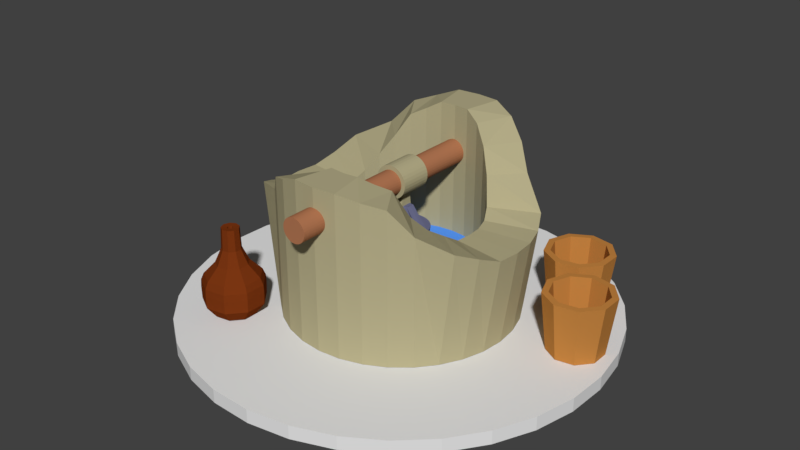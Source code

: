 # Source: well.blend  (saved by Blender 2.78.0; exported with 4.5.12 LTS)
import bpy
from mathutils import Matrix  # noqa: F401  (used for matrix-valued properties, if any)

bpy.ops.wm.read_factory_settings(use_empty=True)
scene = bpy.context.scene
scene.name = 'Scene'

# ---- collections
col_collection_1 = bpy.data.collections.new('Collection 1'); scene.collection.children.link(col_collection_1)

# ---- materials (node trees are filled in below, after node groups)
mat_material = bpy.data.materials.new('Material')
mat_material.alpha_threshold = 0.0
mat_material.use_transparent_shadow = False
mat_material.diffuse_color = (0.4575, 0.4145, 0.2458, 1.0)
mat_material.roughness = 0.5
mat_material_001 = bpy.data.materials.new('Material.001')
mat_material_001.alpha_threshold = 0.0
mat_material_001.use_transparent_shadow = False
mat_material_001.diffuse_color = (0.4385, 0.1789, 0.08582, 1.0)
mat_material_001.roughness = 0.5
mat_material_002 = bpy.data.materials.new('Material.002')
mat_material_002.alpha_threshold = 0.0
mat_material_002.use_transparent_shadow = False
mat_material_002.diffuse_color = (0.1017, 0.3236, 1.0, 1.0)
mat_material_002.roughness = 0.5
mat_material_003 = bpy.data.materials.new('Material.003')
mat_material_003.alpha_threshold = 0.0
mat_material_003.use_transparent_shadow = False
mat_material_003.diffuse_color = (0.1514, 0.1577, 0.2738, 1.0)
mat_material_003.roughness = 0.5
mat_material_004 = bpy.data.materials.new('Material.004')
mat_material_004.alpha_threshold = 0.0
mat_material_004.use_transparent_shadow = False
mat_material_004.roughness = 0.5
mat_houseclay = bpy.data.materials.new('houseclay')
mat_houseclay.alpha_threshold = 0.0
mat_houseclay.use_transparent_shadow = False
mat_houseclay.diffuse_color = (0.552, 0.2307, 0.05286, 1.0)
mat_houseclay.roughness = 0.5
mat_housewood = bpy.data.materials.new('housewood')
mat_housewood.alpha_threshold = 0.0
mat_housewood.use_transparent_shadow = False
mat_housewood.diffuse_color = (0.1845, 0.03434, 0.006049, 1.0)
mat_housewood.roughness = 0.5

# ---- material node trees

# ---- world
world_world = bpy.data.worlds.new('World'); scene.world = world_world
world_world.color = (0.05088, 0.05088, 0.05088)
world_world.use_sun_shadow = False
world_world.sun_shadow_jitter_overblur = 0.0
world_world.cycles.sampling_method = 'MANUAL'

# ---- meshes
me_cube_002 = bpy.data.meshes.new('Cube.002')
me_cube_002.from_pydata([(0.08166, 0.1987, 0.3378), (0.08166, 0.1987, 0.03133), (0.04204, 0.2108, 0.3536), (0.04204, 0.2108, 0.03133), (0.000819, 0.215, 0.3536), (0.000819, 0.215, 0.03133), (0.02838, 0.1432, 0.3536), (0.05506, 0.135, 0.3378), (0.1181, 0.1791, 0.03133), (0.1181, 0.1791, 0.3066), (0.1501, 0.1527, 0.03133), (0.1501, 0.1527, 0.2662), (0.1763, 0.1206, 0.03133), (0.2015, 0.1205, 0.2202), (0.1957, 0.08399, 0.03133), (0.2209, 0.08392, 0.2084), (0.2076, 0.04431, 0.03133), (0.2329, 0.04424, 0.2068), (0.2116, 0.003064, 0.03133), (0.2368, 0.002993, 0.2074), (0.2074, -0.03816, 0.03133), (0.2326, -0.03823, 0.2074), (0.1953, -0.07777, 0.03133), (0.2205, -0.07784, 0.2236), (0.1756, -0.1143, 0.03133), (0.2009, -0.1143, 0.2392), (0.1493, -0.1462, 0.03133), (0.1493, -0.1462, 0.2646), (0.1172, -0.1724, 0.03133), (0.1172, -0.1724, 0.3092), (0.08056, -0.1918, 0.03133), (0.08056, -0.1918, 0.3175), (0.04087, -0.2037, 0.03133), (0.04087, -0.2037, 0.3249), (-0.0003716, -0.2077, 0.03133), (-0.0003716, -0.2077, 0.3249), (-0.04159, -0.2035, 0.03133), (-0.04159, -0.2035, 0.3249), (-0.08121, -0.1914, 0.03133), (-0.08121, -0.1914, 0.3091), (-0.1177, -0.1717, 0.03133), (-0.1177, -0.1717, 0.2957), (-0.1496, -0.1454, 0.03133), (-0.1496, -0.1454, 0.2553), (-0.1758, -0.1133, 0.03133), (-0.2099, -0.1132, 0.2392), (-0.1953, -0.07667, 0.03133), (-0.2293, -0.07658, 0.2236), (-0.2072, -0.03699, 0.03133), (-0.2412, -0.03689, 0.2074), (-0.2111, 0.004254, 0.03133), (-0.2451, 0.00435, 0.2074), (-0.207, 0.04548, 0.03133), (-0.241, 0.04557, 0.2074), (-0.1948, 0.08509, 0.03133), (-0.2288, 0.08519, 0.2236), (-0.1752, 0.1216, 0.03133), (-0.2092, 0.1217, 0.2507), (-0.1488, 0.1535, 0.03133), (-0.1488, 0.1535, 0.284), (-0.1167, 0.1797, 0.03133), (-0.1167, 0.1797, 0.3244), (-0.08011, 0.1992, 0.03133), (-0.08011, 0.1992, 0.3378), (-0.04043, 0.2111, 0.03133), (-0.04043, 0.2111, 0.3536), (0.0006246, 0.146, 0.3536), (0.07963, 0.1218, 0.3066), (0.1011, 0.104, 0.2662), (0.1188, 0.0824, 0.2202), (0.1319, 0.05775, 0.2084), (0.1399, 0.03103, 0.2068), (0.1425, 0.003258, 0.2074), (0.1397, -0.0245, 0.2074), (0.1316, -0.05118, 0.2236), (0.1183, -0.07575, 0.2392), (0.1006, -0.09726, 0.2646), (0.07896, -0.1149, 0.3092), (0.05432, -0.128, 0.3175), (0.0276, -0.136, 0.3249), (-0.0001772, -0.1387, 0.3249), (-0.02794, -0.1359, 0.3249), (-0.05461, -0.1277, 0.3091), (-0.07918, -0.1145, 0.2957), (-0.1007, -0.0967, 0.2553), (-0.1183, -0.07508, 0.2392), (-0.1314, -0.05044, 0.2236), (-0.1394, -0.02371, 0.2074), (-0.1421, 0.00406, 0.2074), (-0.1393, 0.03182, 0.2074), (-0.1311, 0.0585, 0.2236), (-0.1179, 0.08306, 0.2507), (-0.1001, 0.1046, 0.284), (-0.07851, 0.1222, 0.3244), (-0.05387, 0.1353, 0.3378), (-0.02715, 0.1433, 0.3536), (-0.05387, 0.1353, 0.1111), (-0.07851, 0.1222, 0.1111), (0.0006246, 0.146, 0.1111), (-0.02715, 0.1433, 0.1111), (-0.1001, 0.1046, 0.1111), (-0.1179, 0.08306, 0.1111), (-0.1311, 0.0585, 0.1111), (-0.1393, 0.03182, 0.1111), (-0.1421, 0.00406, 0.1111), (-0.1394, -0.02371, 0.1111), (-0.1314, -0.05044, 0.1111), (-0.1183, -0.07508, 0.1111), (-0.1007, -0.0967, 0.1111), (-0.07918, -0.1145, 0.1111), (-0.05461, -0.1277, 0.1111), (-0.02794, -0.1359, 0.1111), (-0.0001772, -0.1387, 0.1111), (0.0276, -0.136, 0.1111), (0.05432, -0.128, 0.1111), (0.07896, -0.1149, 0.1111), (0.1006, -0.09726, 0.1111), (0.1183, -0.07575, 0.1111), (0.1316, -0.05118, 0.1111), (0.1397, -0.0245, 0.1111), (0.1425, 0.003258, 0.1111), (0.1399, 0.03103, 0.1111), (0.1319, 0.05775, 0.1111), (0.1188, 0.0824, 0.1111), (0.1011, 0.104, 0.1111), (0.07963, 0.1218, 0.1111), (0.05506, 0.135, 0.1111), (0.02838, 0.1432, 0.1111), (-0.0004935, -0.251, 0.2465), (0.0009409, 0.2583, 0.2465), (0.003799, -0.251, 0.2469), (0.005233, 0.2583, 0.2469), (0.007927, -0.251, 0.2482), (0.009361, 0.2583, 0.2482), (0.01173, -0.251, 0.2502), (0.01316, 0.2583, 0.2502), (0.01506, -0.251, 0.253), (0.0165, 0.2583, 0.253), (0.0178, -0.251, 0.2563), (0.01924, 0.2582, 0.2563), (0.01983, -0.251, 0.2601), (0.02127, 0.2582, 0.2601), (0.02109, -0.251, 0.2642), (0.02252, 0.2582, 0.2642), (0.02151, -0.251, 0.2685), (0.02294, 0.2582, 0.2685), (0.02109, -0.251, 0.2728), (0.02252, 0.2582, 0.2728), (0.01983, -0.251, 0.2769), (0.02127, 0.2582, 0.2769), (0.0178, -0.251, 0.2807), (0.01924, 0.2582, 0.2807), (0.01506, -0.251, 0.2841), (0.0165, 0.2583, 0.2841), (0.01173, -0.251, 0.2868), (0.01316, 0.2583, 0.2868), (0.007927, -0.251, 0.2888), (0.009361, 0.2583, 0.2888), (0.003799, -0.251, 0.2901), (0.005233, 0.2583, 0.2901), (-0.0004935, -0.251, 0.2905), (0.0009409, 0.2583, 0.2905), (-0.004786, -0.251, 0.2901), (-0.003352, 0.2583, 0.2901), (-0.008914, -0.251, 0.2888), (-0.007479, 0.2583, 0.2888), (-0.01272, -0.2509, 0.2868), (-0.01128, 0.2583, 0.2868), (-0.01605, -0.2509, 0.2841), (-0.01462, 0.2583, 0.2841), (-0.01879, -0.2509, 0.2807), (-0.01735, 0.2583, 0.2807), (-0.02082, -0.2509, 0.2769), (-0.01939, 0.2584, 0.2769), (-0.02207, -0.2509, 0.2728), (-0.02064, 0.2584, 0.2728), (-0.0225, -0.2509, 0.2685), (-0.02106, 0.2584, 0.2685), (-0.02207, -0.2509, 0.2642), (-0.02064, 0.2584, 0.2642), (-0.02082, -0.2509, 0.2601), (-0.01939, 0.2584, 0.2601), (-0.01879, -0.2509, 0.2563), (-0.01735, 0.2583, 0.2563), (-0.01605, -0.2509, 0.253), (-0.01462, 0.2583, 0.253), (-0.01272, -0.2509, 0.2502), (-0.01128, 0.2583, 0.2502), (-0.008913, -0.251, 0.2482), (-0.007479, 0.2583, 0.2482), (-0.004786, -0.251, 0.2469), (-0.003352, 0.2583, 0.2469), (0.0003933, 0.03785, 0.1781), (0.006882, 0.03719, 0.1781), (0.0004028, 0.04123, 0.1048), (0.0004353, 0.05275, 0.1781), (0.00755, 0.0405, 0.1048), (0.009831, 0.0518, 0.1781), (0.01442, 0.0384, 0.1048), (0.01886, 0.04904, 0.1781), (0.02075, 0.03499, 0.1048), (0.02718, 0.04456, 0.1781), (0.02629, 0.03042, 0.1048), (0.03446, 0.03855, 0.1781), (0.03083, 0.02485, 0.1048), (0.04043, 0.03123, 0.1781), (0.0342, 0.01851, 0.1048), (0.04486, 0.02289, 0.1781), (0.03626, 0.01163, 0.1048), (0.04757, 0.01385, 0.1781), (0.03695, 0.004477, 0.1048), (0.04847, 0.004445, 0.1781), (0.03622, -0.00267, 0.1048), (0.04752, -0.004951, 0.1781), (0.03412, -0.009539, 0.1048), (0.04475, -0.01398, 0.1781), (0.03071, -0.01587, 0.1048), (0.04028, -0.0223, 0.1781), (0.02614, -0.02141, 0.1048), (0.03427, -0.02958, 0.1781), (0.02057, -0.02595, 0.1048), (0.02695, -0.03555, 0.1781), (0.01423, -0.02932, 0.1048), (0.01861, -0.03998, 0.1781), (0.007348, -0.03138, 0.1048), (0.009565, -0.04269, 0.1781), (0.0001964, -0.03207, 0.1048), (0.0001639, -0.04359, 0.1781), (-0.006951, -0.03134, 0.1048), (-0.009232, -0.04264, 0.1781), (-0.01382, -0.02924, 0.1048), (-0.01826, -0.03987, 0.1781), (-0.02015, -0.02583, 0.1048), (-0.02658, -0.0354, 0.1781), (-0.02569, -0.02126, 0.1048), (-0.03386, -0.02939, 0.1781), (-0.03023, -0.01569, 0.1048), (-0.03983, -0.02207, 0.1781), (-0.0336, -0.009348, 0.1048), (-0.04426, -0.01373, 0.1781), (-0.03566, -0.002468, 0.1048), (-0.04697, -0.004684, 0.1781), (-0.03635, 0.004684, 0.1048), (-0.04787, 0.004716, 0.1781), (-0.03562, 0.01183, 0.1048), (-0.04692, 0.01411, 0.1781), (-0.03352, 0.0187, 0.1048), (-0.04415, 0.02314, 0.1781), (-0.03011, 0.02503, 0.1048), (-0.03968, 0.03146, 0.1781), (-0.02554, 0.03057, 0.1048), (-0.03367, 0.03874, 0.1781), (-0.01997, 0.03511, 0.1048), (-0.02635, 0.04471, 0.1781), (-0.01363, 0.03848, 0.1048), (-0.01801, 0.04914, 0.1781), (-0.006749, 0.04054, 0.1048), (-0.008965, 0.05185, 0.1781), (0.01312, 0.03528, 0.1781), (0.01886, 0.03219, 0.1781), (0.02389, 0.02804, 0.1781), (0.02801, 0.02299, 0.1781), (0.03107, 0.01723, 0.1781), (0.03295, 0.01098, 0.1781), (0.03357, 0.004487, 0.1781), (0.03291, -0.002001, 0.1781), (0.031, -0.008237, 0.1781), (0.02791, -0.01398, 0.1781), (0.02376, -0.01901, 0.1781), (0.0187, -0.02313, 0.1781), (0.01294, -0.02619, 0.1781), (0.006698, -0.02807, 0.1781), (0.0002059, -0.02869, 0.1781), (-0.006283, -0.02803, 0.1781), (-0.01252, -0.02612, 0.1781), (-0.01826, -0.02303, 0.1781), (-0.02329, -0.01888, 0.1781), (-0.02741, -0.01382, 0.1781), (-0.03047, -0.008064, 0.1781), (-0.03235, -0.001818, 0.1781), (-0.03297, 0.004674, 0.1781), (-0.03231, 0.01116, 0.1781), (-0.0304, 0.0174, 0.1781), (-0.02731, 0.02314, 0.1781), (-0.02316, 0.02817, 0.1781), (-0.01811, 0.03229, 0.1781), (-0.01234, 0.03535, 0.1781), (-0.006099, 0.03723, 0.1781), (0.0003933, 0.03785, 0.1356), (-0.006099, 0.03723, 0.1356), (-0.01234, 0.03535, 0.1356), (-0.01811, 0.03229, 0.1356), (-0.02316, 0.02817, 0.1356), (-0.02731, 0.02314, 0.1356), (-0.0304, 0.0174, 0.1356), (-0.03231, 0.01116, 0.1356), (-0.03297, 0.004674, 0.1356), (-0.03235, -0.001818, 0.1356), (-0.03047, -0.008064, 0.1356), (-0.02741, -0.01382, 0.1356), (-0.02329, -0.01888, 0.1356), (-0.01826, -0.02303, 0.1356), (-0.01252, -0.02612, 0.1356), (-0.006283, -0.02803, 0.1356), (0.0002059, -0.02869, 0.1356), (0.006698, -0.02807, 0.1356), (0.01294, -0.02619, 0.1356), (0.0187, -0.02313, 0.1356), (0.02376, -0.01901, 0.1356), (0.02791, -0.01398, 0.1356), (0.031, -0.008237, 0.1356), (0.03291, -0.002001, 0.1356), (0.03357, 0.004487, 0.1356), (0.03295, 0.01098, 0.1356), (0.03107, 0.01723, 0.1356), (0.02801, 0.02299, 0.1356), (0.02389, 0.02804, 0.1356), (0.01886, 0.03219, 0.1356), (0.01312, 0.03528, 0.1356), (0.006882, 0.03719, 0.1356), (0.0002757, -0.02453, 0.2395), (0.0004418, 0.03445, 0.2395), (0.006029, -0.02455, 0.2401), (0.006195, 0.03443, 0.2401), (0.01156, -0.02456, 0.2417), (0.01173, 0.03441, 0.2417), (0.01666, -0.02458, 0.2445), (0.01683, 0.0344, 0.2445), (0.02113, -0.02459, 0.2481), (0.02129, 0.03439, 0.2481), (0.0248, -0.0246, 0.2526), (0.02496, 0.03438, 0.2526), (0.02752, -0.02461, 0.2577), (0.02769, 0.03437, 0.2577), (0.0292, -0.02461, 0.2632), (0.02936, 0.03436, 0.2632), (0.02976, -0.02462, 0.269), (0.02993, 0.03436, 0.269), (0.0292, -0.02461, 0.2747), (0.02936, 0.03436, 0.2747), (0.02752, -0.02461, 0.2803), (0.02769, 0.03437, 0.2803), (0.0248, -0.0246, 0.2854), (0.02496, 0.03438, 0.2854), (0.02113, -0.02459, 0.2898), (0.02129, 0.03439, 0.2898), (0.01666, -0.02458, 0.2935), (0.01683, 0.0344, 0.2935), (0.01156, -0.02456, 0.2962), (0.01173, 0.03441, 0.2962), (0.006029, -0.02455, 0.2979), (0.006195, 0.03443, 0.2979), (0.0002757, -0.02453, 0.2985), (0.0004418, 0.03445, 0.2985), (-0.005477, -0.02452, 0.2979), (-0.005311, 0.03446, 0.2979), (-0.01101, -0.0245, 0.2962), (-0.01084, 0.03448, 0.2962), (-0.01611, -0.02449, 0.2935), (-0.01594, 0.03449, 0.2935), (-0.02058, -0.02447, 0.2898), (-0.02041, 0.0345, 0.2898), (-0.02424, -0.02446, 0.2854), (-0.02408, 0.03451, 0.2854), (-0.02697, -0.02446, 0.2803), (-0.0268, 0.03452, 0.2803), (-0.02865, -0.02445, 0.2747), (-0.02848, 0.03453, 0.2747), (-0.02921, -0.02445, 0.269), (-0.02905, 0.03453, 0.269), (-0.02865, -0.02445, 0.2632), (-0.02848, 0.03453, 0.2632), (-0.02697, -0.02446, 0.2577), (-0.0268, 0.03452, 0.2577), (-0.02424, -0.02446, 0.2526), (-0.02408, 0.03451, 0.2526), (-0.02058, -0.02447, 0.2481), (-0.02041, 0.0345, 0.2481), (-0.01611, -0.02449, 0.2445), (-0.01594, 0.03449, 0.2445), (-0.01101, -0.0245, 0.2417), (-0.01084, 0.03448, 0.2417), (-0.005477, -0.02452, 0.2401), (-0.005311, 0.03446, 0.2401), (0.003152, -0.02454, 0.2398), (0.003318, 0.03444, 0.2398), (0.0003588, 0.004956, 0.2395), (0.006112, 0.00494, 0.2401), (0.008795, -0.02456, 0.2409), (0.008961, 0.03442, 0.2409), (0.01164, 0.004924, 0.2417), (0.01411, -0.02457, 0.2431), (0.01428, 0.03441, 0.2431), (0.01674, 0.00491, 0.2445), (0.01889, -0.02459, 0.2463), (0.01906, 0.03439, 0.2463), (0.02121, 0.004898, 0.2481), (0.02296, -0.0246, 0.2504), (0.02313, 0.03438, 0.2504), (0.02488, 0.004887, 0.2526), (0.02616, -0.02461, 0.2551), (0.02632, 0.03437, 0.2551), (0.0276, 0.00488, 0.2577), (0.02836, -0.02461, 0.2605), (0.02853, 0.03437, 0.2605), (0.02928, 0.004875, 0.2632), (0.02948, -0.02462, 0.2661), (0.02965, 0.03436, 0.2661), (0.02985, 0.004873, 0.269), (0.02948, -0.02462, 0.2719), (0.02965, 0.03436, 0.2719), (0.02928, 0.004875, 0.2747), (0.02836, -0.02461, 0.2775), (0.02853, 0.03437, 0.2775), (0.0276, 0.00488, 0.2803), (0.02616, -0.02461, 0.2828), (0.02632, 0.03437, 0.2828), (0.02488, 0.004887, 0.2854), (0.02296, -0.0246, 0.2876), (0.02313, 0.03438, 0.2876), (0.02121, 0.004898, 0.2898), (0.01889, -0.02459, 0.2917), (0.01906, 0.03439, 0.2917), (0.01674, 0.00491, 0.2935), (0.01411, -0.02457, 0.2949), (0.01428, 0.03441, 0.2949), (0.01164, 0.004924, 0.2962), (0.008795, -0.02456, 0.2971), (0.008961, 0.03442, 0.2971), (0.006112, 0.00494, 0.2979), (0.003152, -0.02454, 0.2982), (0.003318, 0.03444, 0.2982), (0.0003587, 0.004956, 0.2985), (-0.002601, -0.02452, 0.2982), (-0.002435, 0.03445, 0.2982), (-0.005394, 0.004972, 0.2979), (-0.008243, -0.02451, 0.2971), (-0.008077, 0.03447, 0.2971), (-0.01093, 0.004988, 0.2962), (-0.01356, -0.02449, 0.2949), (-0.01339, 0.03448, 0.2949), (-0.01602, 0.005002, 0.2935), (-0.01834, -0.02448, 0.2917), (-0.01818, 0.0345, 0.2917), (-0.02049, 0.005015, 0.2898), (-0.02241, -0.02447, 0.2876), (-0.02224, 0.03451, 0.2876), (-0.02416, 0.005025, 0.2854), (-0.02561, -0.02446, 0.2828), (-0.02544, 0.03452, 0.2828), (-0.02689, 0.005033, 0.2803), (-0.02781, -0.02445, 0.2775), (-0.02764, 0.03452, 0.2775), (-0.02856, 0.005038, 0.2747), (-0.02893, -0.02445, 0.2719), (-0.02876, 0.03453, 0.2719), (-0.02913, 0.005039, 0.269), (-0.02893, -0.02445, 0.2661), (-0.02876, 0.03453, 0.2661), (-0.02856, 0.005038, 0.2632), (-0.02781, -0.02445, 0.2605), (-0.02764, 0.03452, 0.2605), (-0.02689, 0.005033, 0.2577), (-0.02561, -0.02446, 0.2551), (-0.02544, 0.03452, 0.2551), (-0.02416, 0.005025, 0.2526), (-0.02241, -0.02447, 0.2504), (-0.02224, 0.03451, 0.2504), (-0.02049, 0.005015, 0.2481), (-0.01834, -0.02448, 0.2463), (-0.01818, 0.0345, 0.2463), (-0.01602, 0.005002, 0.2445), (-0.01356, -0.02449, 0.2431), (-0.01339, 0.03448, 0.2431), (-0.01093, 0.004988, 0.2417), (-0.008243, -0.02451, 0.2409), (-0.008077, 0.03447, 0.2409), (-0.005394, 0.004972, 0.2401), (-0.002601, -0.02452, 0.2398), (-0.002435, 0.03445, 0.2398), (-0.002518, 0.004964, 0.2398), (-0.00816, 0.00498, 0.2409), (-0.01348, 0.004995, 0.2431), (-0.01826, 0.005009, 0.2463), (-0.02233, 0.00502, 0.2504), (-0.02552, 0.005029, 0.2551), (-0.02772, 0.005035, 0.2605), (-0.02885, 0.005039, 0.2661), (-0.02885, 0.005039, 0.2719), (-0.02772, 0.005035, 0.2775), (-0.02552, 0.005029, 0.2828), (-0.02233, 0.00502, 0.2876), (-0.01826, 0.005009, 0.2917), (-0.01348, 0.004995, 0.2949), (-0.00816, 0.00498, 0.2971), (-0.002518, 0.004964, 0.2982), (0.003235, 0.004948, 0.2982), (0.008878, 0.004932, 0.2971), (0.01419, 0.004917, 0.2949), (0.01898, 0.004904, 0.2917), (0.02304, 0.004892, 0.2876), (0.02624, 0.004883, 0.2828), (0.02844, 0.004877, 0.2775), (0.02956, 0.004874, 0.2719), (0.02956, 0.004874, 0.2661), (0.02844, 0.004877, 0.2605), (0.02624, 0.004883, 0.2551), (0.02304, 0.004892, 0.2504), (0.01898, 0.004904, 0.2463), (0.01419, 0.004917, 0.2431), (0.008878, 0.004932, 0.2409), (0.003235, 0.004948, 0.2398), (0.004591, -0.02455, 0.2399), (0.00188, 0.03444, 0.2396), (0.0004003, 0.0197, 0.2395), (0.00607, -0.009805, 0.2401), (0.01018, -0.02456, 0.2413), (0.007578, 0.03443, 0.2405), (0.0116, -0.00982, 0.2417), (0.01538, -0.02458, 0.2438), (0.013, 0.03441, 0.2424), (0.0167, -0.009835, 0.2445), (0.02001, -0.02459, 0.2472), (0.01794, 0.0344, 0.2454), (0.02117, -0.009847, 0.2481), (0.02388, -0.0246, 0.2515), (0.02221, 0.03438, 0.2492), (0.02484, -0.009857, 0.2526), (0.02684, -0.02461, 0.2564), (0.02564, 0.03437, 0.2539), (0.02756, -0.009865, 0.2577), (0.02878, -0.02461, 0.2618), (0.02811, 0.03437, 0.2591), (0.02924, -0.00987, 0.2632), (0.02962, -0.02462, 0.2675), (0.02951, 0.03436, 0.2647), (0.02981, -0.009871, 0.269), (0.02934, -0.02461, 0.2733), (0.02979, 0.03436, 0.2704), (0.02924, -0.00987, 0.2747), (0.02794, -0.02461, 0.2789), (0.02894, 0.03437, 0.2761), (0.02756, -0.009865, 0.2803), (0.02548, -0.0246, 0.2841), (0.02701, 0.03437, 0.2815), (0.02484, -0.009857, 0.2854), (0.02204, -0.02459, 0.2887), (0.02404, 0.03438, 0.2865), (0.02117, -0.009847, 0.2898), (0.01778, -0.02458, 0.2926), (0.02018, 0.03439, 0.2908), (0.0167, -0.009835, 0.2935), (0.01284, -0.02457, 0.2955), (0.01555, 0.0344, 0.2942), (0.0116, -0.00982, 0.2962), (0.007412, -0.02455, 0.2975), (0.01034, 0.03442, 0.2966), (0.00607, -0.009805, 0.2979), (0.001714, -0.02454, 0.2983), (0.004757, 0.03443, 0.298), (0.0003172, -0.009788, 0.2985), (-0.004039, -0.02452, 0.298), (-0.0009965, 0.03445, 0.2983), (-0.005436, -0.009772, 0.2979), (-0.009626, -0.02451, 0.2966), (-0.006694, 0.03447, 0.2975), (-0.01097, -0.009757, 0.2962), (-0.01483, -0.02449, 0.2942), (-0.01212, 0.03448, 0.2955), (-0.01607, -0.009742, 0.2935), (-0.01946, -0.02448, 0.2908), (-0.01706, 0.03449, 0.2926), (-0.02053, -0.00973, 0.2898), (-0.02333, -0.02447, 0.2865), (-0.02133, 0.03451, 0.2887), (-0.0242, -0.009719, 0.2854), (-0.02629, -0.02446, 0.2815), (-0.02476, 0.03452, 0.2841), (-0.02693, -0.009712, 0.2803), (-0.02823, -0.02445, 0.2761), (-0.02722, 0.03452, 0.2789), (-0.02861, -0.009707, 0.2747), (-0.02907, -0.02445, 0.2704), (-0.02862, 0.03453, 0.2733), (-0.02917, -0.009705, 0.269), (-0.02879, -0.02445, 0.2647), (-0.02891, 0.03453, 0.2675), (-0.02861, -0.009707, 0.2632), (-0.02739, -0.02446, 0.2591), (-0.02806, 0.03453, 0.2618), (-0.02693, -0.009712, 0.2577), (-0.02493, -0.02446, 0.2539), (-0.02612, 0.03452, 0.2564), (-0.0242, -0.009719, 0.2526), (-0.02149, -0.02447, 0.2492), (-0.02316, 0.03451, 0.2515), (-0.02053, -0.00973, 0.2481), (-0.01722, -0.02448, 0.2454), (-0.01929, 0.0345, 0.2472), (-0.01607, -0.009742, 0.2445), (-0.01228, -0.0245, 0.2424), (-0.01467, 0.03449, 0.2438), (-0.01097, -0.009757, 0.2417), (-0.00686, -0.02451, 0.2405), (-0.00946, 0.03447, 0.2413), (-0.005436, -0.009772, 0.2401), (-0.001163, -0.02453, 0.2396), (-0.003873, 0.03446, 0.2399), (0.001714, -0.02454, 0.2396), (0.004757, 0.03443, 0.2399), (0.0003172, -0.009788, 0.2395), (0.006153, 0.01968, 0.2401), (0.007412, -0.02455, 0.2405), (0.01034, 0.03442, 0.2413), (0.01169, 0.01967, 0.2417), (0.01284, -0.02457, 0.2424), (0.01555, 0.0344, 0.2438), (0.01678, 0.01965, 0.2445), (0.01778, -0.02458, 0.2454), (0.02018, 0.03439, 0.2472), (0.02125, 0.01964, 0.2481), (0.02204, -0.02459, 0.2492), (0.02404, 0.03438, 0.2515), (0.02492, 0.01963, 0.2526), (0.02548, -0.0246, 0.2539), (0.02701, 0.03437, 0.2564), (0.02764, 0.01962, 0.2577), (0.02794, -0.02461, 0.2591), (0.02894, 0.03437, 0.2618), (0.02932, 0.01962, 0.2632), (0.02934, -0.02461, 0.2647), (0.02979, 0.03436, 0.2675), (0.02989, 0.01962, 0.269), (0.02962, -0.02462, 0.2704), (0.02951, 0.03436, 0.2733), (0.02932, 0.01962, 0.2747), (0.02878, -0.02461, 0.2761), (0.02811, 0.03437, 0.2789), (0.02764, 0.01962, 0.2803), (0.02684, -0.02461, 0.2815), (0.02564, 0.03437, 0.2841), (0.02492, 0.01963, 0.2854), (0.02388, -0.0246, 0.2865), (0.02221, 0.03438, 0.2887), (0.02125, 0.01964, 0.2898), (0.02001, -0.02459, 0.2908), (0.01794, 0.0344, 0.2926), (0.01678, 0.01965, 0.2935), (0.01538, -0.02458, 0.2942), (0.013, 0.03441, 0.2955), (0.01169, 0.01967, 0.2962), (0.01018, -0.02456, 0.2966), (0.007578, 0.03443, 0.2975), (0.006153, 0.01968, 0.2979), (0.004591, -0.02455, 0.298), (0.00188, 0.03444, 0.2983), (0.0004003, 0.0197, 0.2985), (-0.001163, -0.02453, 0.2983), (-0.003873, 0.03446, 0.298), (-0.005353, 0.01972, 0.2979), (-0.00686, -0.02451, 0.2975), (-0.00946, 0.03447, 0.2966), (-0.01088, 0.01973, 0.2962), (-0.01228, -0.0245, 0.2955), (-0.01467, 0.03449, 0.2942), (-0.01598, 0.01975, 0.2935), (-0.01722, -0.02448, 0.2926), (-0.01929, 0.0345, 0.2908), (-0.02045, 0.01976, 0.2898), (-0.02149, -0.02447, 0.2887), (-0.02316, 0.03451, 0.2865), (-0.02412, 0.01977, 0.2854), (-0.02493, -0.02446, 0.2841), (-0.02612, 0.03452, 0.2815), (-0.02684, 0.01978, 0.2803), (-0.02739, -0.02446, 0.2789), (-0.02806, 0.03453, 0.2761), (-0.02852, 0.01978, 0.2747), (-0.02879, -0.02445, 0.2733), (-0.02891, 0.03453, 0.2704), (-0.02909, 0.01978, 0.269), (-0.02907, -0.02445, 0.2675), (-0.02862, 0.03453, 0.2647), (-0.02852, 0.01978, 0.2632), (-0.02823, -0.02445, 0.2618), (-0.02722, 0.03452, 0.2591), (-0.02684, 0.01978, 0.2577), (-0.02629, -0.02446, 0.2564), (-0.02476, 0.03452, 0.2539), (-0.02412, 0.01977, 0.2526), (-0.02333, -0.02447, 0.2515), (-0.02133, 0.03451, 0.2492), (-0.02045, 0.01976, 0.2481), (-0.01946, -0.02448, 0.2472), (-0.01706, 0.03449, 0.2454), (-0.01598, 0.01975, 0.2445), (-0.01483, -0.02449, 0.2438), (-0.01212, 0.03448, 0.2424), (-0.01088, 0.01973, 0.2417), (-0.009626, -0.02451, 0.2413), (-0.006694, 0.03447, 0.2405), (-0.005353, 0.01972, 0.2401), (-0.004039, -0.02452, 0.2399), (-0.0009964, 0.03445, 0.2396), (-0.00108, 0.00496, 0.2396), (-0.003956, 0.004968, 0.2399), (-0.002559, -0.00978, 0.2398), (-0.002476, 0.01971, 0.2398), (-0.006777, 0.004976, 0.2405), (-0.009543, 0.004984, 0.2413), (-0.008202, -0.009764, 0.2409), (-0.008119, 0.01972, 0.2409), (-0.0122, 0.004992, 0.2424), (-0.01475, 0.004999, 0.2438), (-0.01352, -0.009749, 0.2431), (-0.01343, 0.01974, 0.2431), (-0.01714, 0.005006, 0.2454), (-0.01938, 0.005012, 0.2472), (-0.0183, -0.009736, 0.2463), (-0.01822, 0.01975, 0.2463), (-0.02141, 0.005018, 0.2492), (-0.02324, 0.005023, 0.2515), (-0.02237, -0.009724, 0.2504), (-0.02229, 0.01976, 0.2504), (-0.02484, 0.005027, 0.2539), (-0.0262, 0.005031, 0.2564), (-0.02556, -0.009715, 0.2551), (-0.02548, 0.01977, 0.2551), (-0.02731, 0.005034, 0.2591), (-0.02814, 0.005037, 0.2618), (-0.02777, -0.009709, 0.2605), (-0.02768, 0.01978, 0.2605), (-0.02871, 0.005038, 0.2647), (-0.02899, 0.005039, 0.2675), (-0.02889, -0.009706, 0.2661), (-0.02881, 0.01978, 0.2661), (-0.02899, 0.005039, 0.2704), (-0.02871, 0.005038, 0.2733), (-0.02889, -0.009706, 0.2719), (-0.02881, 0.01978, 0.2719), (-0.02814, 0.005037, 0.2761), (-0.02731, 0.005034, 0.2789), (-0.02777, -0.009709, 0.2775), (-0.02768, 0.01978, 0.2775), (-0.0262, 0.005031, 0.2815), (-0.02484, 0.005027, 0.2841), (-0.02556, -0.009715, 0.2828), (-0.02548, 0.01977, 0.2828), (-0.02324, 0.005023, 0.2865), (-0.02141, 0.005018, 0.2887), (-0.02237, -0.009724, 0.2876), (-0.02229, 0.01976, 0.2876), (-0.01938, 0.005012, 0.2908), (-0.01714, 0.005006, 0.2926), (-0.0183, -0.009736, 0.2917), (-0.01822, 0.01975, 0.2917), (-0.01475, 0.004999, 0.2942), (-0.0122, 0.004992, 0.2955), (-0.01352, -0.009749, 0.2949), (-0.01343, 0.01974, 0.2949), (-0.009543, 0.004984, 0.2966), (-0.006777, 0.004976, 0.2975), (-0.008202, -0.009764, 0.2971), (-0.008119, 0.01972, 0.2971), (-0.003956, 0.004968, 0.298), (-0.00108, 0.00496, 0.2983), (-0.002559, -0.00978, 0.2982), (-0.002476, 0.01971, 0.2982), (0.001797, 0.004952, 0.2983), (0.004674, 0.004944, 0.298), (0.003194, -0.009796, 0.2982), (0.003277, 0.01969, 0.2982), (0.007495, 0.004936, 0.2975), (0.01026, 0.004928, 0.2966), (0.008836, -0.009812, 0.2971), (0.008919, 0.01968, 0.2971), (0.01292, 0.004921, 0.2955), (0.01547, 0.004914, 0.2942), (0.01415, -0.009827, 0.2949), (0.01423, 0.01966, 0.2949), (0.01786, 0.004907, 0.2926), (0.02009, 0.004901, 0.2908), (0.01893, -0.009841, 0.2917), (0.01902, 0.01965, 0.2917), (0.02213, 0.004895, 0.2887), (0.02396, 0.00489, 0.2865), (0.023, -0.009852, 0.2876), (0.02309, 0.01964, 0.2876), (0.02556, 0.004885, 0.2841), (0.02692, 0.004881, 0.2815), (0.0262, -0.009861, 0.2828), (0.02628, 0.01963, 0.2828), (0.02802, 0.004878, 0.2789), (0.02886, 0.004876, 0.2761), (0.0284, -0.009867, 0.2775), (0.02848, 0.01962, 0.2775), (0.02942, 0.004874, 0.2733), (0.02971, 0.004874, 0.2704), (0.02952, -0.009871, 0.2719), (0.02961, 0.01962, 0.2719), (0.02971, 0.004874, 0.2675), (0.02942, 0.004874, 0.2647), (0.02952, -0.009871, 0.2661), (0.02961, 0.01962, 0.2661), (0.02886, 0.004876, 0.2618), (0.02802, 0.004878, 0.2591), (0.0284, -0.009867, 0.2605), (0.02848, 0.01962, 0.2605), (0.02692, 0.004881, 0.2564), (0.02556, 0.004885, 0.2539), (0.0262, -0.009861, 0.2551), (0.02628, 0.01963, 0.2551), (0.02396, 0.00489, 0.2515), (0.02213, 0.004895, 0.2492), (0.023, -0.009852, 0.2504), (0.02309, 0.01964, 0.2504), (0.02009, 0.004901, 0.2472), (0.01786, 0.004907, 0.2454), (0.01893, -0.009841, 0.2463), (0.01902, 0.01965, 0.2463), (0.01547, 0.004914, 0.2438), (0.01292, 0.004921, 0.2424), (0.01415, -0.009827, 0.2431), (0.01423, 0.01966, 0.2431), (0.01026, 0.004928, 0.2413), (0.007495, 0.004936, 0.2405), (0.008836, -0.009812, 0.2409), (0.008919, 0.01968, 0.2409), (0.004674, 0.004944, 0.2399), (0.001797, 0.004952, 0.2396), (0.003194, -0.009796, 0.2398), (0.003277, 0.01969, 0.2398), (0.001839, 0.0197, 0.2396), (0.001755, -0.009792, 0.2396), (0.004632, -0.009801, 0.2399), (0.007536, 0.01968, 0.2405), (0.007453, -0.009808, 0.2405), (0.01022, -0.009816, 0.2413), (0.01296, 0.01967, 0.2424), (0.01288, -0.009824, 0.2424), (0.01543, -0.009831, 0.2438), (0.0179, 0.01965, 0.2454), (0.01782, -0.009838, 0.2454), (0.02005, -0.009844, 0.2472), (0.02217, 0.01964, 0.2492), (0.02209, -0.00985, 0.2492), (0.02392, -0.009855, 0.2515), (0.0256, 0.01963, 0.2539), (0.02552, -0.009859, 0.2539), (0.02688, -0.009863, 0.2564), (0.02806, 0.01962, 0.2591), (0.02798, -0.009866, 0.2591), (0.02882, -0.009869, 0.2618), (0.02946, 0.01962, 0.2647), (0.02938, -0.00987, 0.2647), (0.02966, -0.009871, 0.2675), (0.02975, 0.01962, 0.2704), (0.02966, -0.009871, 0.2704), (0.02938, -0.00987, 0.2733), (0.0289, 0.01962, 0.2761), (0.02882, -0.009869, 0.2761), (0.02798, -0.009866, 0.2789), (0.02696, 0.01963, 0.2815), (0.02688, -0.009863, 0.2815), (0.02552, -0.009859, 0.2841), (0.024, 0.01963, 0.2865), (0.02392, -0.009855, 0.2865), (0.02209, -0.00985, 0.2887), (0.02014, 0.01965, 0.2908), (0.02005, -0.009844, 0.2908), (0.01782, -0.009838, 0.2926), (0.01551, 0.01966, 0.2942), (0.01543, -0.009831, 0.2942), (0.01288, -0.009824, 0.2955), (0.0103, 0.01967, 0.2966), (0.01022, -0.009816, 0.2966), (0.007453, -0.009808, 0.2975), (0.004715, 0.01969, 0.298), (0.004632, -0.009801, 0.298), (0.001755, -0.009792, 0.2983), (-0.001038, 0.0197, 0.2983), (-0.001121, -0.009784, 0.2983), (-0.003998, -0.009776, 0.298), (-0.006736, 0.01972, 0.2975), (-0.006819, -0.009768, 0.2975), (-0.009585, -0.00976, 0.2966), (-0.01216, 0.01974, 0.2955), (-0.01224, -0.009753, 0.2955), (-0.01479, -0.009746, 0.2942), (-0.0171, 0.01975, 0.2926), (-0.01718, -0.009739, 0.2926), (-0.01942, -0.009733, 0.2908), (-0.02137, 0.01976, 0.2887), (-0.02145, -0.009727, 0.2887), (-0.02329, -0.009722, 0.2865), (-0.0248, 0.01977, 0.2841), (-0.02488, -0.009717, 0.2841), (-0.02625, -0.009714, 0.2815), (-0.02726, 0.01978, 0.2789), (-0.02735, -0.00971, 0.2789), (-0.02819, -0.009708, 0.2761), (-0.02866, 0.01978, 0.2733), (-0.02875, -0.009707, 0.2733), (-0.02903, -0.009706, 0.2704), (-0.02895, 0.01978, 0.2675), (-0.02903, -0.009706, 0.2675), (-0.02875, -0.009707, 0.2647), (-0.0281, 0.01978, 0.2618), (-0.02819, -0.009708, 0.2618), (-0.02735, -0.00971, 0.2591), (-0.02616, 0.01978, 0.2564), (-0.02625, -0.009714, 0.2564), (-0.02488, -0.009717, 0.2539), (-0.0232, 0.01977, 0.2515), (-0.02329, -0.009722, 0.2515), (-0.02145, -0.009727, 0.2492), (-0.01933, 0.01976, 0.2472), (-0.01942, -0.009733, 0.2472), (-0.01718, -0.009739, 0.2454), (-0.01471, 0.01974, 0.2438), (-0.01479, -0.009746, 0.2438), (-0.01224, -0.009753, 0.2424), (-0.009502, 0.01973, 0.2413), (-0.009585, -0.009761, 0.2413), (-0.006819, -0.009768, 0.2405), (-0.003914, 0.01971, 0.2399), (-0.003998, -0.009776, 0.2399), (-0.001121, -0.009784, 0.2396), (-0.001038, 0.0197, 0.2396), (-0.006736, 0.01972, 0.2405), (-0.01216, 0.01974, 0.2424), (-0.0171, 0.01975, 0.2454), (-0.02137, 0.01976, 0.2492), (-0.0248, 0.01977, 0.2539), (-0.02726, 0.01978, 0.2591), (-0.02866, 0.01978, 0.2647), (-0.02895, 0.01978, 0.2704), (-0.0281, 0.01978, 0.2761), (-0.02616, 0.01978, 0.2815), (-0.0232, 0.01977, 0.2865), (-0.01933, 0.01976, 0.2908), (-0.01471, 0.01974, 0.2942), (-0.009502, 0.01973, 0.2966), (-0.003915, 0.01971, 0.298), (0.001839, 0.0197, 0.2983), (0.007536, 0.01968, 0.2975), (0.01296, 0.01967, 0.2955), (0.0179, 0.01965, 0.2926), (0.02217, 0.01964, 0.2887), (0.0256, 0.01963, 0.2841), (0.02806, 0.01962, 0.2789), (0.02946, 0.01962, 0.2733), (0.02975, 0.01962, 0.2675), (0.0289, 0.01962, 0.2618), (0.02696, 0.01963, 0.2564), (0.024, 0.01963, 0.2515), (0.02014, 0.01965, 0.2472), (0.01551, 0.01966, 0.2438), (0.0103, 0.01967, 0.2413), (0.004715, 0.01969, 0.2399), (0.01177, 0.01468, 0.2154), (0.01689, 0.01261, 0.2194), (-0.01117, -0.005521, 0.2154), (-0.01629, -0.00345, 0.2194), (-0.01111, 0.01475, 0.2154), (-0.01136, 0.004614, 0.2154), (0.01719, 0.004533, 0.2194), (0.01684, -0.003543, 0.2194), (0.01171, -0.005586, 0.2154), (-0.01624, 0.0127, 0.2194), (0.01196, 0.004548, 0.2154), (-0.01659, 0.004628, 0.2194), (-0.007915, -0.007849, 0.2093), (-0.007904, -0.003974, 0.2492), (-0.007846, 0.01677, 0.2093), (-0.007857, 0.0129, 0.2492), (0.008957, -0.007896, 0.2093), (0.008968, -0.004021, 0.2492), (0.009026, 0.01672, 0.2093), (0.009015, 0.01285, 0.2492), (0.125, 0.3719, 0.004686), (0.125, 0.3719, 0.02992), (0.1951, 0.34, 0.004686), (0.1951, 0.34, 0.02992), (0.2576, 0.2952, 0.004686), (0.2576, 0.2952, 0.02992), (0.3102, 0.239, 0.004686), (0.3102, 0.239, 0.02992), (0.3508, 0.1736, 0.004686), (0.3508, 0.1736, 0.02992), (0.3778, 0.1016, 0.004686), (0.3778, 0.1016, 0.02992), (0.3903, 0.02565, 0.004686), (0.3903, 0.02565, 0.02992), (0.3877, -0.05125, 0.004686), (0.3877, -0.05125, 0.02992), (0.3702, -0.1262, 0.004686), (0.3702, -0.1262, 0.02992), (0.3384, -0.1962, 0.004686), (0.3384, -0.1962, 0.02992), (0.2935, -0.2587, 0.004686), (0.2935, -0.2587, 0.02992), (0.2373, -0.3113, 0.004686), (0.2373, -0.3113, 0.02992), (0.1719, -0.3519, 0.004686), (0.1719, -0.3519, 0.02992), (0.09989, -0.3789, 0.004686), (0.09989, -0.3789, 0.02992), (0.02397, -0.3914, 0.004686), (0.02397, -0.3914, 0.02992), (-0.05293, -0.3888, 0.004686), (-0.05293, -0.3888, 0.02992), (-0.1279, -0.3713, 0.004686), (-0.1279, -0.3713, 0.02992), (-0.1979, -0.3395, 0.004686), (-0.1979, -0.3395, 0.02992), (-0.2604, -0.2946, 0.004686), (-0.2604, -0.2946, 0.02992), (-0.313, -0.2384, 0.004686), (-0.313, -0.2384, 0.02992), (-0.3536, -0.173, 0.004686), (-0.3536, -0.173, 0.02992), (-0.3806, -0.101, 0.004686), (-0.3806, -0.101, 0.02992), (-0.3931, -0.02508, 0.004686), (-0.3931, -0.02508, 0.02992), (-0.3905, 0.05182, 0.004686), (-0.3905, 0.05182, 0.02992), (-0.373, 0.1267, 0.004686), (-0.373, 0.1267, 0.02992), (-0.3412, 0.1968, 0.004686), (-0.3412, 0.1968, 0.02992), (-0.2963, 0.2593, 0.004686), (-0.2963, 0.2593, 0.02992), (-0.2401, 0.3119, 0.004686), (-0.2401, 0.3119, 0.02992), (-0.1747, 0.3524, 0.004686), (-0.1747, 0.3524, 0.02992), (-0.1027, 0.3795, 0.004686), (-0.1027, 0.3795, 0.02992), (-0.02677, 0.392, 0.004686), (-0.02677, 0.392, 0.02992), (0.05013, 0.3894, 0.004686), (0.05013, 0.3894, 0.02992)], [(31, 78), (27, 76), (11, 68)], [(3, 2, 0, 1), (5, 4, 2, 3), (1, 0, 9, 8), (23, 21, 73, 74), (8, 9, 11, 10), (10, 11, 13, 12), (55, 53, 89, 90), (12, 13, 15, 14), (17, 15, 70, 71), (14, 15, 17, 16), (16, 17, 19, 18), (49, 47, 86, 87), (18, 19, 21, 20), (20, 21, 23, 22), (22, 23, 25, 24), (24, 25, 27, 26), (65, 63, 61, 93, 94, 95), (26, 27, 29, 28), (9, 0, 2, 6, 7, 67), (28, 29, 31, 30), (21, 19, 72, 73), (30, 31, 33, 32), (32, 33, 35, 34), (53, 51, 88, 89), (34, 35, 37, 36), (15, 13, 69, 70), (36, 37, 39, 38), (37, 35, 33, 79, 80, 81), (38, 39, 41, 40), (45, 43, 41, 83, 84, 85), (40, 41, 43, 42), (47, 45, 85, 86), (42, 43, 45, 44), (59, 57, 91, 92, 93, 61), (44, 45, 47, 46), (46, 47, 49, 48), (25, 23, 74, 75), (48, 49, 51, 50), (33, 31, 29, 77, 78, 79), (50, 51, 53, 52), (57, 55, 90, 91), (52, 53, 55, 54), (19, 17, 71, 72), (54, 55, 57, 56), (39, 37, 81, 82, 83, 41), (56, 57, 59, 58), (51, 49, 87, 88), (58, 59, 61, 60), (11, 9, 67, 68, 69, 13), (4, 65, 95, 66, 6, 2), (60, 61, 63, 62), (72, 71, 121, 120), (5, 3, 1, 8, 10, 12, 14, 16, 18, 20, 22, 24, 26, 28, 30, 32, 34, 36, 38, 40, 42, 44, 46, 48, 50, 52, 54, 56, 58, 60, 62, 64), (62, 63, 65, 64), (64, 65, 4, 5), (29, 27, 25, 75, 76, 77), (126, 127, 98, 99, 96, 97, 100, 101, 102, 103, 104, 105, 106, 107, 108, 109, 110, 111, 112, 113, 114, 115, 116, 117, 118, 119, 120, 121, 122, 123, 124, 125), (66, 95, 99, 98), (69, 68, 124, 123), (83, 82, 110, 109), (6, 66, 98, 127), (80, 79, 113, 112), (95, 94, 96, 99), (77, 76, 116, 115), (91, 90, 102, 101), (74, 73, 119, 118), (71, 70, 122, 121), (85, 84, 108, 107), (88, 87, 105, 104), (82, 81, 111, 110), (68, 67, 125, 124), (7, 6, 127, 126), (79, 78, 114, 113), (76, 75, 117, 116), (93, 92, 100, 97), (90, 89, 103, 102), (73, 72, 120, 119), (87, 86, 106, 105), (70, 69, 123, 122), (84, 83, 109, 108), (67, 7, 126, 125), (81, 80, 112, 111), (94, 93, 97, 96), (78, 77, 115, 114), (92, 91, 101, 100), (75, 74, 118, 117), (86, 85, 107, 106), (89, 88, 104, 103), (128, 129, 131, 130), (130, 131, 133, 132), (132, 133, 135, 134), (134, 135, 137, 136), (136, 137, 139, 138), (138, 139, 141, 140), (140, 141, 143, 142), (142, 143, 145, 144), (144, 145, 147, 146), (146, 147, 149, 148), (148, 149, 151, 150), (150, 151, 153, 152), (152, 153, 155, 154), (154, 155, 157, 156), (156, 157, 159, 158), (158, 159, 161, 160), (160, 161, 163, 162), (162, 163, 165, 164), (164, 165, 167, 166), (166, 167, 169, 168), (168, 169, 171, 170), (170, 171, 173, 172), (172, 173, 175, 174), (174, 175, 177, 176), (176, 177, 179, 178), (178, 179, 181, 180), (180, 181, 183, 182), (182, 183, 185, 184), (184, 185, 187, 186), (186, 187, 189, 188), (131, 129, 191, 189, 187, 185, 183, 181, 179, 177, 175, 173, 171, 169, 167, 165, 163, 161, 159, 157, 155, 153, 151, 149, 147, 145, 143, 141, 139, 137, 135, 133), (188, 189, 191, 190), (190, 191, 129, 128), (128, 130, 132, 134, 136, 138, 140, 142, 144, 146, 148, 150, 152, 154, 156, 158, 160, 162, 164, 166, 168, 170, 172, 174, 176, 178, 180, 182, 184, 186, 188, 190), (274, 273, 303, 302), (201, 199, 258, 259), (194, 195, 197, 196), (192, 287, 289, 288), (217, 215, 266, 267), (196, 197, 199, 198), (258, 193, 319, 318), (233, 231, 274, 275), (198, 199, 201, 200), (285, 284, 292, 291), (249, 247, 282, 283), (200, 201, 203, 202), (277, 276, 300, 299), (243, 241, 963, 971), (202, 203, 205, 204), (269, 268, 308, 307), (227, 225, 271, 272), (204, 205, 207, 206), (261, 260, 316, 315), (971, 963, 962, 965, 964, 969), (206, 207, 209, 208), (280, 279, 297, 296), (205, 203, 260, 261), (208, 209, 211, 210), (272, 271, 305, 304), (221, 219, 268, 269), (210, 211, 213, 212), (264, 263, 313, 312), (237, 235, 276, 277), (212, 213, 215, 214), (283, 282, 294, 293), (253, 251, 284, 285), (214, 215, 217, 216), (275, 274, 302, 301), (195, 257, 287, 192), (216, 217, 219, 218), (267, 266, 310, 309), (199, 197, 193, 258), (218, 219, 221, 220), (259, 258, 318, 317), (215, 213, 265, 266), (220, 221, 223, 222), (286, 285, 291, 290), (231, 229, 273, 274), (222, 223, 225, 224), (278, 277, 299, 298), (247, 245, 281, 282), (224, 225, 227, 226), (270, 269, 307, 306), (209, 207, 262, 263), (226, 227, 229, 228), (262, 261, 315, 314), (225, 223, 270, 271), (228, 229, 231, 230), (281, 280, 296, 295), (241, 239, 278, 279), (230, 231, 233, 232), (273, 272, 304, 303), (257, 255, 286, 287), (232, 233, 235, 234), (265, 264, 312, 311), (203, 201, 259, 260), (234, 235, 237, 236), (193, 192, 288, 319), (219, 217, 267, 268), (236, 237, 239, 238), (284, 283, 293, 292), (235, 233, 275, 276), (238, 239, 241, 240), (276, 275, 301, 300), (251, 249, 283, 284), (240, 241, 243, 242), (268, 267, 309, 308), (241, 279, 962, 963), (242, 243, 245, 244), (260, 259, 317, 316), (229, 227, 272, 273), (244, 245, 247, 246), (279, 278, 298, 297), (966, 961, 960, 970, 968, 967), (246, 247, 249, 248), (271, 270, 306, 305), (197, 195, 192, 193), (248, 249, 251, 250), (263, 262, 314, 313), (207, 205, 261, 262), (250, 251, 253, 252), (319, 288, 289, 290, 291, 292, 293, 294, 295, 296, 297, 298, 299, 300, 301, 302, 303, 304, 305, 306, 307, 308, 309, 310, 311, 312, 313, 314, 315, 316, 317, 318), (223, 221, 269, 270), (252, 253, 255, 254), (239, 237, 277, 278), (287, 286, 290, 289), (254, 255, 257, 256), (266, 265, 311, 310), (255, 253, 285, 286), (256, 257, 195, 194), (194, 196, 198, 200, 202, 204, 206, 208, 210, 212, 214, 216, 218, 220, 222, 224, 226, 228, 230, 232, 234, 236, 238, 240, 242, 244, 246, 248, 250, 252, 254, 256), (282, 281, 295, 294), (959, 609, 323, 611), (958, 613, 325, 614), (957, 616, 327, 617), (956, 619, 329, 620), (955, 622, 331, 623), (954, 625, 333, 626), (953, 628, 335, 629), (952, 631, 337, 632), (951, 634, 339, 635), (950, 637, 341, 638), (949, 640, 343, 641), (948, 643, 345, 644), (947, 646, 347, 647), (946, 649, 349, 650), (945, 652, 351, 653), (944, 655, 353, 656), (943, 658, 355, 659), (942, 661, 357, 662), (941, 664, 359, 665), (940, 667, 361, 668), (939, 670, 363, 671), (938, 673, 365, 674), (937, 676, 367, 677), (936, 679, 369, 680), (935, 682, 371, 683), (934, 685, 373, 686), (933, 688, 375, 689), (932, 691, 377, 692), (931, 694, 379, 695), (930, 697, 381, 698), (323, 609, 385, 513, 321, 703, 479, 607, 383, 700, 476, 604, 381, 697, 473, 601, 379, 694, 470, 598, 377, 691, 467, 595, 375, 688, 464, 592, 373, 685, 461, 589, 371, 682, 458, 586, 369, 679, 455, 583, 367, 676, 452, 580, 365, 673, 449, 577, 363, 670, 446, 574, 361, 667, 443, 571, 359, 664, 440, 568, 357, 661, 437, 565, 355, 658, 434, 562, 353, 655, 431, 559, 351, 652, 428, 556, 349, 649, 425, 553, 347, 646, 422, 550, 345, 643, 419, 547, 343, 640, 416, 544, 341, 637, 413, 541, 339, 634, 410, 538, 337, 631, 407, 535, 335, 628, 404, 532, 333, 625, 401, 529, 331, 622, 398, 526, 329, 619, 395, 523, 327, 616, 392, 520, 325, 613, 389, 517), (929, 700, 383, 701), (928, 703, 321, 514), (320, 608, 384, 512, 322, 612, 388, 516, 324, 615, 391, 519, 326, 618, 394, 522, 328, 621, 397, 525, 330, 624, 400, 528, 332, 627, 403, 531, 334, 630, 406, 534, 336, 633, 409, 537, 338, 636, 412, 540, 340, 639, 415, 543, 342, 642, 418, 546, 344, 645, 421, 549, 346, 648, 424, 552, 348, 651, 427, 555, 350, 654, 430, 558, 352, 657, 433, 561, 354, 660, 436, 564, 356, 663, 439, 567, 358, 666, 442, 570, 360, 669, 445, 573, 362, 672, 448, 576, 364, 675, 451, 579, 366, 678, 454, 582, 368, 681, 457, 585, 370, 684, 460, 588, 372, 687, 463, 591, 374, 690, 466, 594, 376, 693, 469, 597, 378, 696, 472, 600, 380, 699, 475, 603, 382, 702, 478, 606), (927, 704, 386, 610), (926, 705, 480, 706), (925, 607, 479, 707), (924, 708, 477, 605), (923, 709, 481, 710), (922, 604, 476, 711), (921, 712, 474, 602), (920, 713, 482, 714), (919, 601, 473, 715), (918, 716, 471, 599), (917, 717, 483, 718), (916, 598, 470, 719), (915, 720, 468, 596), (914, 721, 484, 722), (913, 595, 467, 723), (912, 724, 465, 593), (911, 725, 485, 726), (910, 592, 464, 727), (909, 728, 462, 590), (908, 729, 486, 730), (907, 589, 461, 731), (906, 732, 459, 587), (905, 733, 487, 734), (904, 586, 458, 735), (903, 736, 456, 584), (902, 737, 488, 738), (901, 583, 455, 739), (900, 740, 453, 581), (899, 741, 489, 742), (898, 580, 452, 743), (897, 744, 450, 578), (896, 745, 490, 746), (895, 577, 449, 747), (894, 748, 447, 575), (893, 749, 491, 750), (892, 574, 446, 751), (891, 752, 444, 572), (890, 753, 492, 754), (889, 571, 443, 755), (888, 756, 441, 569), (887, 757, 493, 758), (886, 568, 440, 759), (885, 760, 438, 566), (884, 761, 494, 762), (883, 565, 437, 763), (882, 764, 435, 563), (881, 765, 495, 766), (880, 562, 434, 767), (879, 768, 432, 560), (878, 769, 496, 770), (877, 559, 431, 771), (876, 772, 429, 557), (875, 773, 497, 774), (874, 556, 428, 775), (873, 776, 426, 554), (872, 777, 498, 778), (871, 553, 425, 779), (870, 780, 423, 551), (869, 781, 499, 782), (868, 550, 422, 783), (867, 784, 420, 548), (866, 785, 500, 786), (865, 547, 419, 787), (864, 788, 417, 545), (863, 789, 501, 790), (862, 544, 416, 791), (861, 792, 414, 542), (860, 793, 502, 794), (859, 541, 413, 795), (858, 796, 411, 539), (857, 797, 503, 798), (856, 538, 410, 799), (855, 800, 408, 536), (854, 801, 504, 802), (853, 535, 407, 803), (852, 804, 405, 533), (851, 805, 505, 806), (850, 532, 404, 807), (849, 808, 402, 530), (848, 809, 506, 810), (847, 529, 401, 811), (846, 812, 399, 527), (845, 813, 507, 814), (844, 526, 398, 815), (843, 816, 396, 524), (842, 817, 508, 818), (841, 523, 395, 819), (840, 820, 393, 521), (839, 821, 509, 822), (838, 520, 392, 823), (837, 824, 390, 518), (836, 825, 510, 826), (835, 517, 389, 827), (834, 828, 387, 515), (833, 829, 511, 830), (832, 513, 385, 831), (829, 832, 831, 511), (386, 514, 832, 829), (514, 321, 513, 832), (608, 833, 830, 384), (320, 610, 833, 608), (610, 386, 829, 833), (512, 834, 515, 322), (384, 830, 834, 512), (830, 511, 828, 834), (825, 835, 827, 510), (387, 611, 835, 825), (611, 323, 517, 835), (612, 836, 826, 388), (322, 515, 836, 612), (515, 387, 825, 836), (516, 837, 518, 324), (388, 826, 837, 516), (826, 510, 824, 837), (821, 838, 823, 509), (390, 614, 838, 821), (614, 325, 520, 838), (615, 839, 822, 391), (324, 518, 839, 615), (518, 390, 821, 839), (519, 840, 521, 326), (391, 822, 840, 519), (822, 509, 820, 840), (817, 841, 819, 508), (393, 617, 841, 817), (617, 327, 523, 841), (618, 842, 818, 394), (326, 521, 842, 618), (521, 393, 817, 842), (522, 843, 524, 328), (394, 818, 843, 522), (818, 508, 816, 843), (813, 844, 815, 507), (396, 620, 844, 813), (620, 329, 526, 844), (621, 845, 814, 397), (328, 524, 845, 621), (524, 396, 813, 845), (525, 846, 527, 330), (397, 814, 846, 525), (814, 507, 812, 846), (809, 847, 811, 506), (399, 623, 847, 809), (623, 331, 529, 847), (624, 848, 810, 400), (330, 527, 848, 624), (527, 399, 809, 848), (528, 849, 530, 332), (400, 810, 849, 528), (810, 506, 808, 849), (805, 850, 807, 505), (402, 626, 850, 805), (626, 333, 532, 850), (627, 851, 806, 403), (332, 530, 851, 627), (530, 402, 805, 851), (531, 852, 533, 334), (403, 806, 852, 531), (806, 505, 804, 852), (801, 853, 803, 504), (405, 629, 853, 801), (629, 335, 535, 853), (630, 854, 802, 406), (334, 533, 854, 630), (533, 405, 801, 854), (534, 855, 536, 336), (406, 802, 855, 534), (802, 504, 800, 855), (797, 856, 799, 503), (408, 632, 856, 797), (632, 337, 538, 856), (633, 857, 798, 409), (336, 536, 857, 633), (536, 408, 797, 857), (537, 858, 539, 338), (409, 798, 858, 537), (798, 503, 796, 858), (793, 859, 795, 502), (411, 635, 859, 793), (635, 339, 541, 859), (636, 860, 794, 412), (338, 539, 860, 636), (539, 411, 793, 860), (540, 861, 542, 340), (412, 794, 861, 540), (794, 502, 792, 861), (789, 862, 791, 501), (414, 638, 862, 789), (638, 341, 544, 862), (639, 863, 790, 415), (340, 542, 863, 639), (542, 414, 789, 863), (543, 864, 545, 342), (415, 790, 864, 543), (790, 501, 788, 864), (785, 865, 787, 500), (417, 641, 865, 785), (641, 343, 547, 865), (642, 866, 786, 418), (342, 545, 866, 642), (545, 417, 785, 866), (546, 867, 548, 344), (418, 786, 867, 546), (786, 500, 784, 867), (781, 868, 783, 499), (420, 644, 868, 781), (644, 345, 550, 868), (645, 869, 782, 421), (344, 548, 869, 645), (548, 420, 781, 869), (549, 870, 551, 346), (421, 782, 870, 549), (782, 499, 780, 870), (777, 871, 779, 498), (423, 647, 871, 777), (647, 347, 553, 871), (648, 872, 778, 424), (346, 551, 872, 648), (551, 423, 777, 872), (552, 873, 554, 348), (424, 778, 873, 552), (778, 498, 776, 873), (773, 874, 775, 497), (426, 650, 874, 773), (650, 349, 556, 874), (651, 875, 774, 427), (348, 554, 875, 651), (554, 426, 773, 875), (555, 876, 557, 350), (427, 774, 876, 555), (774, 497, 772, 876), (769, 877, 771, 496), (429, 653, 877, 769), (653, 351, 559, 877), (654, 878, 770, 430), (350, 557, 878, 654), (557, 429, 769, 878), (558, 879, 560, 352), (430, 770, 879, 558), (770, 496, 768, 879), (765, 880, 767, 495), (432, 656, 880, 765), (656, 353, 562, 880), (657, 881, 766, 433), (352, 560, 881, 657), (560, 432, 765, 881), (561, 882, 563, 354), (433, 766, 882, 561), (766, 495, 764, 882), (761, 883, 763, 494), (435, 659, 883, 761), (659, 355, 565, 883), (660, 884, 762, 436), (354, 563, 884, 660), (563, 435, 761, 884), (564, 885, 566, 356), (436, 762, 885, 564), (762, 494, 760, 885), (757, 886, 759, 493), (438, 662, 886, 757), (662, 357, 568, 886), (663, 887, 758, 439), (356, 566, 887, 663), (566, 438, 757, 887), (567, 888, 569, 358), (439, 758, 888, 567), (758, 493, 756, 888), (753, 889, 755, 492), (441, 665, 889, 753), (665, 359, 571, 889), (666, 890, 754, 442), (358, 569, 890, 666), (569, 441, 753, 890), (570, 891, 572, 360), (442, 754, 891, 570), (754, 492, 752, 891), (749, 892, 751, 491), (444, 668, 892, 749), (668, 361, 574, 892), (669, 893, 750, 445), (360, 572, 893, 669), (572, 444, 749, 893), (573, 894, 575, 362), (445, 750, 894, 573), (750, 491, 748, 894), (745, 895, 747, 490), (447, 671, 895, 745), (671, 363, 577, 895), (672, 896, 746, 448), (362, 575, 896, 672), (575, 447, 745, 896), (576, 897, 578, 364), (448, 746, 897, 576), (746, 490, 744, 897), (741, 898, 743, 489), (450, 674, 898, 741), (674, 365, 580, 898), (675, 899, 742, 451), (364, 578, 899, 675), (578, 450, 741, 899), (579, 900, 581, 366), (451, 742, 900, 579), (742, 489, 740, 900), (737, 901, 739, 488), (453, 677, 901, 737), (677, 367, 583, 901), (678, 902, 738, 454), (366, 581, 902, 678), (581, 453, 737, 902), (582, 903, 584, 368), (454, 738, 903, 582), (738, 488, 736, 903), (733, 904, 735, 487), (456, 680, 904, 733), (680, 369, 586, 904), (681, 905, 734, 457), (368, 584, 905, 681), (584, 456, 733, 905), (585, 906, 587, 370), (457, 734, 906, 585), (734, 487, 732, 906), (729, 907, 731, 486), (459, 683, 907, 729), (683, 371, 589, 907), (684, 908, 730, 460), (370, 587, 908, 684), (587, 459, 729, 908), (588, 909, 590, 372), (460, 730, 909, 588), (730, 486, 728, 909), (725, 910, 727, 485), (462, 686, 910, 725), (686, 373, 592, 910), (687, 911, 726, 463), (372, 590, 911, 687), (590, 462, 725, 911), (591, 912, 593, 374), (463, 726, 912, 591), (726, 485, 724, 912), (721, 913, 723, 484), (465, 689, 913, 721), (689, 375, 595, 913), (690, 914, 722, 466), (374, 593, 914, 690), (593, 465, 721, 914), (594, 915, 596, 376), (466, 722, 915, 594), (722, 484, 720, 915), (717, 916, 719, 483), (468, 692, 916, 717), (692, 377, 598, 916), (693, 917, 718, 469), (376, 596, 917, 693), (596, 468, 717, 917), (597, 918, 599, 378), (469, 718, 918, 597), (718, 483, 716, 918), (713, 919, 715, 482), (471, 695, 919, 713), (695, 379, 601, 919), (696, 920, 714, 472), (378, 599, 920, 696), (599, 471, 713, 920), (600, 921, 602, 380), (472, 714, 921, 600), (714, 482, 712, 921), (709, 922, 711, 481), (474, 698, 922, 709), (698, 381, 604, 922), (699, 923, 710, 475), (380, 602, 923, 699), (602, 474, 709, 923), (603, 924, 605, 382), (475, 710, 924, 603), (710, 481, 708, 924), (705, 925, 707, 480), (477, 701, 925, 705), (701, 383, 607, 925), (702, 926, 706, 478), (382, 605, 926, 702), (605, 477, 705, 926), (606, 927, 610, 320), (478, 706, 927, 606), (706, 480, 704, 927), (704, 928, 514, 386), (480, 707, 928, 704), (707, 479, 703, 928), (708, 929, 701, 477), (481, 711, 929, 708), (711, 476, 700, 929), (712, 930, 698, 474), (482, 715, 930, 712), (715, 473, 697, 930), (716, 931, 695, 471), (483, 719, 931, 716), (719, 470, 694, 931), (720, 932, 692, 468), (484, 723, 932, 720), (723, 467, 691, 932), (724, 933, 689, 465), (485, 727, 933, 724), (727, 464, 688, 933), (728, 934, 686, 462), (486, 731, 934, 728), (731, 461, 685, 934), (732, 935, 683, 459), (487, 735, 935, 732), (735, 458, 682, 935), (736, 936, 680, 456), (488, 739, 936, 736), (739, 455, 679, 936), (740, 937, 677, 453), (489, 743, 937, 740), (743, 452, 676, 937), (744, 938, 674, 450), (490, 747, 938, 744), (747, 449, 673, 938), (748, 939, 671, 447), (491, 751, 939, 748), (751, 446, 670, 939), (752, 940, 668, 444), (492, 755, 940, 752), (755, 443, 667, 940), (756, 941, 665, 441), (493, 759, 941, 756), (759, 440, 664, 941), (760, 942, 662, 438), (494, 763, 942, 760), (763, 437, 661, 942), (764, 943, 659, 435), (495, 767, 943, 764), (767, 434, 658, 943), (768, 944, 656, 432), (496, 771, 944, 768), (771, 431, 655, 944), (772, 945, 653, 429), (497, 775, 945, 772), (775, 428, 652, 945), (776, 946, 650, 426), (498, 779, 946, 776), (779, 425, 649, 946), (780, 947, 647, 423), (499, 783, 947, 780), (783, 422, 646, 947), (784, 948, 644, 420), (500, 787, 948, 784), (787, 419, 643, 948), (788, 949, 641, 417), (501, 791, 949, 788), (791, 416, 640, 949), (792, 950, 638, 414), (502, 795, 950, 792), (795, 413, 637, 950), (796, 951, 635, 411), (503, 799, 951, 796), (799, 410, 634, 951), (800, 952, 632, 408), (504, 803, 952, 800), (803, 407, 631, 952), (804, 953, 629, 405), (505, 807, 953, 804), (807, 404, 628, 953), (808, 954, 626, 402), (506, 811, 954, 808), (811, 401, 625, 954), (812, 955, 623, 399), (507, 815, 955, 812), (815, 398, 622, 955), (816, 956, 620, 396), (508, 819, 956, 816), (819, 395, 619, 956), (820, 957, 617, 393), (509, 823, 957, 820), (823, 392, 616, 957), (824, 958, 614, 390), (510, 827, 958, 824), (827, 389, 613, 958), (828, 959, 611, 387), (511, 831, 959, 828), (831, 385, 609, 959), (213, 211, 966, 967), (279, 280, 965, 962), (281, 245, 969, 964), (209, 263, 960, 961), (264, 265, 968, 970), (265, 213, 967, 968), (245, 243, 971, 969), (211, 209, 961, 966), (263, 264, 970, 960), (280, 281, 964, 965), (967, 966, 961, 969, 971, 963), (962, 968, 967, 963), (960, 964, 969, 961), (972, 973, 975, 974), (974, 975, 979, 978), (978, 979, 977, 976), (976, 977, 973, 972), (974, 978, 976, 972), (979, 975, 973, 977), (980, 981, 983, 982), (982, 983, 985, 984), (984, 985, 987, 986), (986, 987, 989, 988), (988, 989, 991, 990), (990, 991, 993, 992), (992, 993, 995, 994), (994, 995, 997, 996), (996, 997, 999, 998), (998, 999, 1001, 1000), (1000, 1001, 1003, 1002), (1002, 1003, 1005, 1004), (1004, 1005, 1007, 1006), (1006, 1007, 1009, 1008), (1008, 1009, 1011, 1010), (1010, 1011, 1013, 1012), (1012, 1013, 1015, 1014), (1014, 1015, 1017, 1016), (1016, 1017, 1019, 1018), (1018, 1019, 1021, 1020), (1020, 1021, 1023, 1022), (1022, 1023, 1025, 1024), (1024, 1025, 1027, 1026), (1026, 1027, 1029, 1028), (1028, 1029, 1031, 1030), (1030, 1031, 1033, 1032), (1032, 1033, 1035, 1034), (1034, 1035, 1037, 1036), (1036, 1037, 1039, 1038), (1038, 1039, 1041, 1040), (983, 981, 1043, 1041, 1039, 1037, 1035, 1033, 1031, 1029, 1027, 1025, 1023, 1021, 1019, 1017, 1015, 1013, 1011, 1009, 1007, 1005, 1003, 1001, 999, 997, 995, 993, 991, 989, 987, 985), (1040, 1041, 1043, 1042), (1042, 1043, 981, 980), (980, 982, 984, 986, 988, 990, 992, 994, 996, 998, 1000, 1002, 1004, 1006, 1008, 1010, 1012, 1014, 1016, 1018, 1020, 1022, 1024, 1026, 1028, 1030, 1032, 1034, 1036, 1038, 1040, 1042)])
me_cube_002.polygons.foreach_set('material_index', [0, 0, 0, 0, 0, 0, 0, 0, 0, 0, 0, 0, 0, 0, 0, 0, 0, 0, 0, 0, 0, 0, 0, 0, 0, 0, 0, 0, 0, 0, 0, 0, 0, 0, 0, 0, 0, 0, 0, 0, 0, 0, 0, 0, 0, 0, 0, 0, 0, 0, 0, 0, 4, 0, 0, 0, 2, 0, 0, 0, 0, 0, 0, 0, 0, 0, 0, 0, 0, 0, 0, 0, 0, 0, 0, 0, 0, 0, 0, 0, 0, 0, 0, 0, 0, 0, 0, 0, 1, 1, 1, 1, 1, 1, 1, 1, 1, 1, 1, 1, 1, 1, 1, 1, 1, 1, 1, 1, 1, 1, 1, 1, 1, 1, 1, 1, 1, 1, 1, 1, 1, 1, 3, 3, 3, 3, 3, 3, 3, 3, 3, 3, 3, 3, 3, 3, 3, 3, 3, 3, 3, 3, 3, 3, 3, 3, 3, 3, 3, 3, 3, 3, 3, 3, 3, 3, 3, 3, 3, 3, 3, 3, 3, 3, 3, 3, 3, 3, 3, 3, 3, 3, 3, 3, 3, 3, 3, 3, 3, 3, 3, 3, 3, 3, 3, 3, 3, 3, 3, 3, 3, 3, 3, 3, 3, 3, 3, 3, 3, 3, 3, 3, 3, 3, 3, 3, 3, 3, 3, 3, 3, 3, 3, 3, 3, 3, 3, 3, 3, 3, 0, 0, 0, 0, 0, 0, 0, 0, 0, 0, 0, 0, 0, 0, 0, 0, 0, 0, 0, 0, 0, 0, 0, 0, 0, 0, 0, 0, 0, 0, 0, 0, 0, 0, 0, 0, 0, 0, 0, 0, 0, 0, 0, 0, 0, 0, 0, 0, 0, 0, 0, 0, 0, 0, 0, 0, 0, 0, 0, 0, 0, 0, 0, 0, 0, 0, 0, 0, 0, 0, 0, 0, 0, 0, 0, 0, 0, 0, 0, 0, 0, 0, 0, 0, 0, 0, 0, 0, 0, 0, 0, 0, 0, 0, 0, 0, 0, 0, 0, 0, 0, 0, 0, 0, 0, 0, 0, 0, 0, 0, 0, 0, 0, 0, 0, 0, 0, 0, 0, 0, 0, 0, 0, 0, 0, 0, 0, 0, 0, 0, 0, 0, 0, 0, 0, 0, 0, 0, 0, 0, 0, 0, 0, 0, 0, 0, 0, 0, 0, 0, 0, 0, 0, 0, 0, 0, 0, 0, 0, 0, 0, 0, 0, 0, 0, 0, 0, 0, 0, 0, 0, 0, 0, 0, 0, 0, 0, 0, 0, 0, 0, 0, 0, 0, 0, 0, 0, 0, 0, 0, 0, 0, 0, 0, 0, 0, 0, 0, 0, 0, 0, 0, 0, 0, 0, 0, 0, 0, 0, 0, 0, 0, 0, 0, 0, 0, 0, 0, 0, 0, 0, 0, 0, 0, 0, 0, 0, 0, 0, 0, 0, 0, 0, 0, 0, 0, 0, 0, 0, 0, 0, 0, 0, 0, 0, 0, 0, 0, 0, 0, 0, 0, 0, 0, 0, 0, 0, 0, 0, 0, 0, 0, 0, 0, 0, 0, 0, 0, 0, 0, 0, 0, 0, 0, 0, 0, 0, 0, 0, 0, 0, 0, 0, 0, 0, 0, 0, 0, 0, 0, 0, 0, 0, 0, 0, 0, 0, 0, 0, 0, 0, 0, 0, 0, 0, 0, 0, 0, 0, 0, 0, 0, 0, 0, 0, 0, 0, 0, 0, 0, 0, 0, 0, 0, 0, 0, 0, 0, 0, 0, 0, 0, 0, 0, 0, 0, 0, 0, 0, 0, 0, 0, 0, 0, 0, 0, 0, 0, 0, 0, 0, 0, 0, 0, 0, 0, 0, 0, 0, 0, 0, 0, 0, 0, 0, 0, 0, 0, 0, 0, 0, 0, 0, 0, 0, 0, 0, 0, 0, 0, 0, 0, 0, 0, 0, 0, 0, 0, 0, 0, 0, 0, 0, 0, 0, 0, 0, 0, 0, 0, 0, 0, 0, 0, 0, 0, 0, 0, 0, 0, 0, 0, 0, 0, 0, 0, 0, 0, 0, 0, 0, 0, 0, 0, 0, 0, 0, 0, 0, 0, 0, 0, 0, 0, 0, 0, 0, 0, 0, 0, 0, 0, 0, 0, 0, 0, 0, 0, 0, 0, 0, 0, 0, 0, 0, 0, 0, 0, 0, 0, 0, 0, 0, 0, 0, 0, 0, 0, 0, 0, 0, 0, 0, 0, 0, 0, 0, 0, 0, 0, 0, 0, 0, 0, 0, 0, 0, 0, 0, 0, 0, 0, 0, 0, 0, 0, 0, 0, 0, 0, 0, 0, 0, 0, 0, 0, 0, 0, 0, 0, 0, 0, 0, 0, 3, 3, 3, 3, 3, 3, 3, 3, 3, 3, 3, 3, 3, 0, 0, 0, 0, 0, 0, 4, 4, 4, 4, 4, 4, 4, 4, 4, 4, 4, 4, 4, 4, 4, 4, 4, 4, 4, 4, 4, 4, 4, 4, 4, 4, 4, 4, 4, 4, 4, 4, 4, 4])
me_cube_002.materials.append(mat_material)
me_cube_002.materials.append(mat_material_001)
me_cube_002.materials.append(mat_material_002)
me_cube_002.materials.append(mat_material_003)
me_cube_002.materials.append(mat_material_004)
me_cube_002.use_remesh_preserve_volume = False
me_cube_002.use_remesh_preserve_attributes = False
me_cube_002.use_mirror_vertex_groups = False
me_cube_002.update()
me_cube_000 = bpy.data.meshes.new('Cube.000')
me_cube_000.from_pydata([(0.2661, 0.06656, 0.138), (0.2544, 0.06656, 0.1376), (0.2672, 0.06592, 0.03043), (0.2766, 0.06598, 0.04091), (0.3166, 0.06599, 0.04035), (0.3148, 0.06593, 0.03047), (0.2779, 0.09925, 0.1377), (0.269, 0.1068, 0.1373), (0.2787, 0.09774, 0.03021), (0.2859, 0.09174, 0.04073), (0.3166, 0.06605, 0.04035), (0.3151, 0.06715, 0.03046), (0.308, 0.1167, 0.1376), (0.306, 0.1282, 0.1371), (0.3079, 0.1147, 0.03003), (0.3096, 0.1055, 0.04058), (0.3165, 0.06614, 0.04034), (0.3162, 0.06785, 0.03045), (0.3422, 0.1108, 0.1375), (0.3481, 0.1209, 0.137), (0.3413, 0.1089, 0.02997), (0.3366, 0.1008, 0.04053), (0.3166, 0.06621, 0.04034), (0.3175, 0.0677, 0.03045), (0.3646, 0.08419, 0.1376), (0.3756, 0.08819, 0.1371), (0.3631, 0.08308, 0.03006), (0.3542, 0.07992, 0.0406), (0.3167, 0.06623, 0.04034), (0.3183, 0.06679, 0.03045), (0.3647, 0.04943, 0.1378), (0.3757, 0.04544, 0.1374), (0.3632, 0.04925, 0.03026), (0.3543, 0.05254, 0.04077), (0.3168, 0.0662, 0.04034), (0.3184, 0.06552, 0.03046), (0.3425, 0.02275, 0.138), (0.3483, 0.01263, 0.1377), (0.3415, 0.02328, 0.03048), (0.3368, 0.03151, 0.04094), (0.3168, 0.06612, 0.04034), (0.3177, 0.06451, 0.03047), (0.3082, 0.01663, 0.1382), (0.3062, 0.00512, 0.1378), (0.3082, 0.01732, 0.03061), (0.3098, 0.02667, 0.04105), (0.3168, 0.06604, 0.04034), (0.3164, 0.06421, 0.03047), (0.2781, 0.03393, 0.1381), (0.2692, 0.02642, 0.1378), (0.2788, 0.03416, 0.03059), (0.2861, 0.04028, 0.04104), (0.3167, 0.06599, 0.04035), (0.3153, 0.06477, 0.03047), (0.2661, 0.06656, 0.138), (0.2544, 0.06656, 0.1376), (0.2672, 0.06592, 0.03043), (0.2766, 0.06598, 0.04091), (0.3166, 0.06599, 0.04035), (0.3148, 0.06593, 0.03047), (-0.2033, -0.2059, 0.1914), (-0.2142, -0.2059, 0.1922), (-0.2158, -0.2061, 0.1531), (-0.2278, -0.2063, 0.1264), (-0.249, -0.2064, 0.1045), (-0.2543, -0.2065, 0.09179), (-0.2551, -0.2065, 0.07888), (-0.2544, -0.2067, 0.05559), (-0.2374, -0.2068, 0.03301), (-0.1981, -0.2068, 0.0329), (-0.2035, -0.2067, 0.05032), (-0.2122, -0.2063, 0.1114), (-0.1996, -0.2062, 0.1395), (-0.2031, -0.2059, 0.1875), (-0.2021, -0.2025, 0.1914), (-0.2104, -0.1955, 0.1921), (-0.2117, -0.1947, 0.153), (-0.2209, -0.1872, 0.1263), (-0.2372, -0.1738, 0.1042), (-0.2412, -0.1705, 0.09154), (-0.2418, -0.1701, 0.07862), (-0.2413, -0.1707, 0.05534), (-0.2283, -0.1818, 0.03283), (-0.1982, -0.207, 0.0329), (-0.2023, -0.2035, 0.0503), (-0.2089, -0.1974, 0.1113), (-0.1992, -0.2053, 0.1395), (-0.2019, -0.2027, 0.1875), (-0.199, -0.2006, 0.1914), (-0.2009, -0.1899, 0.1921), (-0.2012, -0.1887, 0.153), (-0.2034, -0.1771, 0.1262), (-0.2071, -0.1564, 0.1041), (-0.2081, -0.1513, 0.09133), (-0.2082, -0.1506, 0.07841), (-0.2082, -0.1515, 0.05513), (-0.2053, -0.1685, 0.03269), (-0.1984, -0.2071, 0.0329), (-0.1993, -0.2018, 0.05028), (-0.2007, -0.1927, 0.1113), (-0.1984, -0.2048, 0.1395), (-0.1989, -0.2009, 0.1875), (-0.1954, -0.2013, 0.1914), (-0.19, -0.1918, 0.192), (-0.1893, -0.1908, 0.153), (-0.1835, -0.1806, 0.1261), (-0.1729, -0.1624, 0.104), (-0.1704, -0.1579, 0.09126), (-0.17, -0.1574, 0.07834), (-0.1705, -0.1582, 0.05506), (-0.1791, -0.1731, 0.03264), (-0.1987, -0.2071, 0.0329), (-0.1959, -0.2023, 0.05027), (-0.1913, -0.1943, 0.1112), (-0.1975, -0.205, 0.1395), (-0.1956, -0.2015, 0.1875), (-0.1931, -0.204, 0.1914), (-0.1828, -0.2003, 0.1921), (-0.1815, -0.2, 0.153), (-0.1704, -0.1961, 0.1262), (-0.1506, -0.189, 0.1041), (-0.1457, -0.1873, 0.09137), (-0.1451, -0.1871, 0.07845), (-0.1458, -0.1875, 0.05517), (-0.162, -0.1935, 0.03271), (-0.1988, -0.2069, 0.0329), (-0.1937, -0.205, 0.05028), (-0.1852, -0.2016, 0.1113), (-0.1969, -0.2057, 0.1395), (-0.1933, -0.2041, 0.1875), (-0.1931, -0.2076, 0.1914), (-0.1828, -0.2114, 0.1921), (-0.1815, -0.2121, 0.1531), (-0.1704, -0.2163, 0.1263), (-0.1506, -0.2237, 0.1043), (-0.1457, -0.2256, 0.09159), (-0.145, -0.2259, 0.07868), (-0.1458, -0.2258, 0.0554), (-0.1619, -0.2201, 0.03287), (-0.1988, -0.2067, 0.0329), (-0.1937, -0.2084, 0.0503), (-0.1852, -0.2111, 0.1113), (-0.1969, -0.2066, 0.1395), (-0.1933, -0.2076, 0.1875), (-0.1954, -0.2104, 0.1914), (-0.1899, -0.2198, 0.1922), (-0.1893, -0.2214, 0.1531), (-0.1834, -0.2318, 0.1264), (-0.1729, -0.2503, 0.1045), (-0.1703, -0.2549, 0.09184), (-0.17, -0.2557, 0.07893), (-0.1704, -0.2551, 0.05564), (-0.179, -0.2405, 0.03304), (-0.1987, -0.2065, 0.03289), (-0.1959, -0.211, 0.05033), (-0.1913, -0.2183, 0.1114), (-0.1975, -0.2073, 0.1395), (-0.1955, -0.2102, 0.1875), (-0.199, -0.2111, 0.1914), (-0.2008, -0.2218, 0.1922), (-0.2012, -0.2235, 0.1532), (-0.2033, -0.2354, 0.1265), (-0.2071, -0.2563, 0.1047), (-0.208, -0.2616, 0.09199), (-0.2082, -0.2624, 0.07908), (-0.2081, -0.2618, 0.05579), (-0.2052, -0.2451, 0.03314), (-0.1984, -0.2065, 0.03289), (-0.1993, -0.2116, 0.05034), (-0.2007, -0.22, 0.1114), (-0.1984, -0.2075, 0.1395), (-0.1989, -0.2108, 0.1875), (-0.2021, -0.2093, 0.1914), (-0.2104, -0.2163, 0.1922), (-0.2117, -0.2175, 0.1532), (-0.2209, -0.2253, 0.1265), (-0.2371, -0.239, 0.1046), (-0.2412, -0.2425, 0.09197), (-0.2418, -0.243, 0.07906), (-0.2413, -0.2427, 0.05577), (-0.2283, -0.2318, 0.03313), (-0.1982, -0.2066, 0.03289), (-0.2023, -0.2099, 0.05034), (-0.2089, -0.2153, 0.1114), (-0.1992, -0.207, 0.1395), (-0.2019, -0.2091, 0.1875), (-0.2033, -0.2059, 0.1914), (-0.2142, -0.2059, 0.1922), (-0.2158, -0.2061, 0.1531), (-0.2278, -0.2063, 0.1264), (-0.249, -0.2064, 0.1045), (-0.2543, -0.2065, 0.09179), (-0.2551, -0.2065, 0.07888), (-0.2544, -0.2067, 0.05559), (-0.2374, -0.2068, 0.03301), (-0.1981, -0.2068, 0.0329), (-0.2035, -0.2067, 0.05032), (-0.2122, -0.2063, 0.1114), (-0.1996, -0.2062, 0.1395), (-0.2031, -0.2059, 0.1875), (0.1919, 0.1868, 0.138), (0.1802, 0.1868, 0.1376), (0.1929, 0.1862, 0.03043), (0.2024, 0.1862, 0.04091), (0.2423, 0.1862, 0.04035), (0.2405, 0.1862, 0.03047), (0.2037, 0.2195, 0.1377), (0.1947, 0.227, 0.1373), (0.2044, 0.218, 0.03021), (0.2117, 0.212, 0.04073), (0.2423, 0.1863, 0.04035), (0.2409, 0.1874, 0.03046), (0.2337, 0.237, 0.1376), (0.2317, 0.2485, 0.1371), (0.2337, 0.235, 0.03003), (0.2353, 0.2258, 0.04058), (0.2423, 0.1864, 0.04034), (0.2419, 0.1881, 0.03045), (0.268, 0.231, 0.1375), (0.2738, 0.2411, 0.137), (0.267, 0.2292, 0.02997), (0.2623, 0.2211, 0.04053), (0.2423, 0.1865, 0.04034), (0.2432, 0.1879, 0.03045), (0.2904, 0.2044, 0.1376), (0.3014, 0.2084, 0.1371), (0.2888, 0.2033, 0.03006), (0.28, 0.2002, 0.0406), (0.2424, 0.1865, 0.04034), (0.2441, 0.187, 0.03045), (0.2905, 0.1697, 0.1378), (0.3014, 0.1657, 0.1374), (0.2889, 0.1695, 0.03026), (0.2801, 0.1728, 0.04077), (0.2425, 0.1864, 0.04034), (0.2441, 0.1858, 0.03046), (0.2682, 0.143, 0.138), (0.274, 0.1329, 0.1377), (0.2672, 0.1435, 0.03048), (0.2625, 0.1517, 0.04094), (0.2425, 0.1864, 0.04034), (0.2434, 0.1848, 0.03047), (0.234, 0.1369, 0.1382), (0.232, 0.1254, 0.1378), (0.2339, 0.1376, 0.03061), (0.2356, 0.1469, 0.04105), (0.2425, 0.1863, 0.04034), (0.2422, 0.1845, 0.03047), (0.2038, 0.1542, 0.1381), (0.1949, 0.1467, 0.1378), (0.2046, 0.1544, 0.03059), (0.2118, 0.1605, 0.04104), (0.2424, 0.1862, 0.04035), (0.241, 0.185, 0.03047), (0.1919, 0.1868, 0.138), (0.1802, 0.1868, 0.1376), (0.1929, 0.1862, 0.03043), (0.2024, 0.1862, 0.04091), (0.2423, 0.1862, 0.04035), (0.2405, 0.1862, 0.03047)], [], [(1, 0, 6, 7), (0, 3, 9, 6), (2, 5, 11, 8), (2, 1, 7, 8), (3, 4, 10, 9), (9, 10, 16, 15), (7, 6, 12, 13), (6, 9, 15, 12), (8, 11, 17, 14), (8, 7, 13, 14), (15, 16, 22, 21), (13, 12, 18, 19), (12, 15, 21, 18), (14, 17, 23, 20), (14, 13, 19, 20), (21, 22, 28, 27), (19, 18, 24, 25), (18, 21, 27, 24), (20, 23, 29, 26), (20, 19, 25, 26), (27, 28, 34, 33), (25, 24, 30, 31), (24, 27, 33, 30), (26, 29, 35, 32), (26, 25, 31, 32), (33, 34, 40, 39), (31, 30, 36, 37), (30, 33, 39, 36), (32, 35, 41, 38), (32, 31, 37, 38), (39, 40, 46, 45), (37, 36, 42, 43), (36, 39, 45, 42), (38, 41, 47, 44), (38, 37, 43, 44), (45, 46, 52, 51), (43, 42, 48, 49), (42, 45, 51, 48), (44, 47, 53, 50), (44, 43, 49, 50), (51, 52, 58, 57), (49, 48, 54, 55), (48, 51, 57, 54), (50, 53, 59, 56), (50, 49, 55, 56), (65, 66, 80, 79), (60, 73, 87, 74), (66, 67, 81, 80), (67, 68, 82, 81), (60, 61, 75, 74), (68, 69, 83, 82), (61, 62, 76, 75), (69, 70, 84, 83), (62, 63, 77, 76), (70, 71, 85, 84), (63, 64, 78, 77), (71, 72, 86, 85), (64, 65, 79, 78), (72, 73, 87, 86), (80, 81, 95, 94), (81, 82, 96, 95), (74, 75, 89, 88), (82, 83, 97, 96), (75, 76, 90, 89), (83, 84, 98, 97), (76, 77, 91, 90), (84, 85, 99, 98), (77, 78, 92, 91), (85, 86, 100, 99), (78, 79, 93, 92), (86, 87, 101, 100), (79, 80, 94, 93), (74, 87, 101, 88), (88, 89, 103, 102), (96, 97, 111, 110), (89, 90, 104, 103), (97, 98, 112, 111), (90, 91, 105, 104), (98, 99, 113, 112), (91, 92, 106, 105), (99, 100, 114, 113), (92, 93, 107, 106), (100, 101, 115, 114), (93, 94, 108, 107), (88, 101, 115, 102), (94, 95, 109, 108), (95, 96, 110, 109), (111, 112, 126, 125), (104, 105, 119, 118), (112, 113, 127, 126), (105, 106, 120, 119), (113, 114, 128, 127), (106, 107, 121, 120), (114, 115, 129, 128), (107, 108, 122, 121), (102, 115, 129, 116), (108, 109, 123, 122), (109, 110, 124, 123), (102, 103, 117, 116), (110, 111, 125, 124), (103, 104, 118, 117), (127, 128, 142, 141), (120, 121, 135, 134), (128, 129, 143, 142), (121, 122, 136, 135), (116, 129, 143, 130), (122, 123, 137, 136), (123, 124, 138, 137), (116, 117, 131, 130), (124, 125, 139, 138), (117, 118, 132, 131), (125, 126, 140, 139), (118, 119, 133, 132), (126, 127, 141, 140), (119, 120, 134, 133), (135, 136, 150, 149), (130, 143, 157, 144), (136, 137, 151, 150), (137, 138, 152, 151), (130, 131, 145, 144), (138, 139, 153, 152), (131, 132, 146, 145), (139, 140, 154, 153), (132, 133, 147, 146), (140, 141, 155, 154), (133, 134, 148, 147), (141, 142, 156, 155), (134, 135, 149, 148), (142, 143, 157, 156), (151, 152, 166, 165), (144, 145, 159, 158), (152, 153, 167, 166), (145, 146, 160, 159), (153, 154, 168, 167), (146, 147, 161, 160), (154, 155, 169, 168), (147, 148, 162, 161), (155, 156, 170, 169), (148, 149, 163, 162), (156, 157, 171, 170), (149, 150, 164, 163), (144, 157, 171, 158), (150, 151, 165, 164), (166, 167, 181, 180), (159, 160, 174, 173), (167, 168, 182, 181), (160, 161, 175, 174), (168, 169, 183, 182), (161, 162, 176, 175), (169, 170, 184, 183), (162, 163, 177, 176), (170, 171, 185, 184), (163, 164, 178, 177), (158, 171, 185, 172), (164, 165, 179, 178), (165, 166, 180, 179), (158, 159, 173, 172), (182, 183, 197, 196), (175, 176, 190, 189), (183, 184, 198, 197), (176, 177, 191, 190), (184, 185, 199, 198), (177, 178, 192, 191), (172, 185, 199, 186), (178, 179, 193, 192), (179, 180, 194, 193), (172, 173, 187, 186), (180, 181, 195, 194), (173, 174, 188, 187), (181, 182, 196, 195), (174, 175, 189, 188), (201, 200, 206, 207), (200, 203, 209, 206), (202, 205, 211, 208), (202, 201, 207, 208), (203, 204, 210, 209), (209, 210, 216, 215), (207, 206, 212, 213), (206, 209, 215, 212), (208, 211, 217, 214), (208, 207, 213, 214), (215, 216, 222, 221), (213, 212, 218, 219), (212, 215, 221, 218), (214, 217, 223, 220), (214, 213, 219, 220), (221, 222, 228, 227), (219, 218, 224, 225), (218, 221, 227, 224), (220, 223, 229, 226), (220, 219, 225, 226), (227, 228, 234, 233), (225, 224, 230, 231), (224, 227, 233, 230), (226, 229, 235, 232), (226, 225, 231, 232), (233, 234, 240, 239), (231, 230, 236, 237), (230, 233, 239, 236), (232, 235, 241, 238), (232, 231, 237, 238), (239, 240, 246, 245), (237, 236, 242, 243), (236, 239, 245, 242), (238, 241, 247, 244), (238, 237, 243, 244), (245, 246, 252, 251), (243, 242, 248, 249), (242, 245, 251, 248), (244, 247, 253, 250), (244, 243, 249, 250), (251, 252, 258, 257), (249, 248, 254, 255), (248, 251, 257, 254), (250, 253, 259, 256), (250, 249, 255, 256)])
me_cube_000.polygons.foreach_set('material_index', [0, 0, 0, 0, 0, 0, 0, 0, 0, 0, 0, 0, 0, 0, 0, 0, 0, 0, 0, 0, 0, 0, 0, 0, 0, 0, 0, 0, 0, 0, 0, 0, 0, 0, 0, 0, 0, 0, 0, 0, 0, 0, 0, 0, 0, 1, 1, 1, 1, 1, 1, 1, 1, 1, 1, 1, 1, 1, 1, 1, 1, 1, 1, 1, 1, 1, 1, 1, 1, 1, 1, 1, 1, 1, 1, 1, 1, 1, 1, 1, 1, 1, 1, 1, 1, 1, 1, 1, 1, 1, 1, 1, 1, 1, 1, 1, 1, 1, 1, 1, 1, 1, 1, 1, 1, 1, 1, 1, 1, 1, 1, 1, 1, 1, 1, 1, 1, 1, 1, 1, 1, 1, 1, 1, 1, 1, 1, 1, 1, 1, 1, 1, 1, 1, 1, 1, 1, 1, 1, 1, 1, 1, 1, 1, 1, 1, 1, 1, 1, 1, 1, 1, 1, 1, 1, 1, 1, 1, 1, 1, 1, 1, 1, 1, 1, 1, 1, 1, 1, 1, 1, 0, 0, 0, 0, 0, 0, 0, 0, 0, 0, 0, 0, 0, 0, 0, 0, 0, 0, 0, 0, 0, 0, 0, 0, 0, 0, 0, 0, 0, 0, 0, 0, 0, 0, 0, 0, 0, 0, 0, 0, 0, 0, 0, 0, 0])
me_cube_000.materials.append(mat_houseclay)
me_cube_000.materials.append(mat_housewood)
me_cube_000.use_remesh_preserve_volume = False
me_cube_000.use_remesh_preserve_attributes = False
me_cube_000.use_mirror_vertex_groups = False
me_cube_000.update()

# ---- objects
ob_cube = bpy.data.objects.new('Cube', me_cube_002)
ob_cube_001 = bpy.data.objects.new('Cube.001', me_cube_000)

# ---- transforms, parenting, visibility, modifiers, constraints
ob_cube.location = (0.0, 0.0, 0.0)
ob_cube.lineart.crease_threshold = 0.0
ob_cube_001.location = (0.0, 0.0, 0.0)
ob_cube_001.lineart.crease_threshold = 0.0

# ---- collection membership
col_collection_1.objects.link(ob_cube)
col_collection_1.objects.link(ob_cube_001)

# ---- scene / render settings (as saved in the file)
scene.frame_start = 1; scene.frame_end = 250; scene.frame_set(69)
scene.render.engine = 'BLENDER_EEVEE_NEXT'
scene.render.resolution_percentage = 50
scene.render.dither_intensity = 0.0
scene.cycles.use_denoising = False
scene.cycles.samples = 128
scene.cycles.sampling_pattern = 'TABULATED_SOBOL'
scene.cycles.light_sampling_threshold = 0.0
scene.cycles.use_adaptive_sampling = False
scene.cycles.use_light_tree = False
scene.cycles.blur_glossy = 0.0
scene.cycles.sample_clamp_indirect = 0.0
scene.view_settings.view_transform = 'Standard'
bpy.context.view_layer.update()

# ---- added for rendering (the .blend has no active camera and no usable light): camera, sun
cam_auto = bpy.data.cameras.new('AutoCamera')
cam_auto.lens = 50.0
cam_auto.sensor_width = 36.0
cam_auto.clip_end = 1000.0
ob_auto_camera = bpy.data.objects.new('AutoCamera', cam_auto)
scene.collection.objects.link(ob_auto_camera)
ob_auto_camera.location = (1.07323, -1.28927, 1.03885)
ob_auto_camera.rotation_euler = (1.09748, -7.21219e-08, 0.694738)
scene.camera = ob_auto_camera
light_auto_sun = bpy.data.lights.new('AutoSun', 'SUN')
light_auto_sun.energy = 3.0
light_auto_sun.angle = 0.0523599
ob_auto_sun = bpy.data.objects.new('AutoSun', light_auto_sun)
scene.collection.objects.link(ob_auto_sun)
ob_auto_sun.rotation_euler = (0.872665, 0.174533, 0.523599)
bpy.context.view_layer.update()

